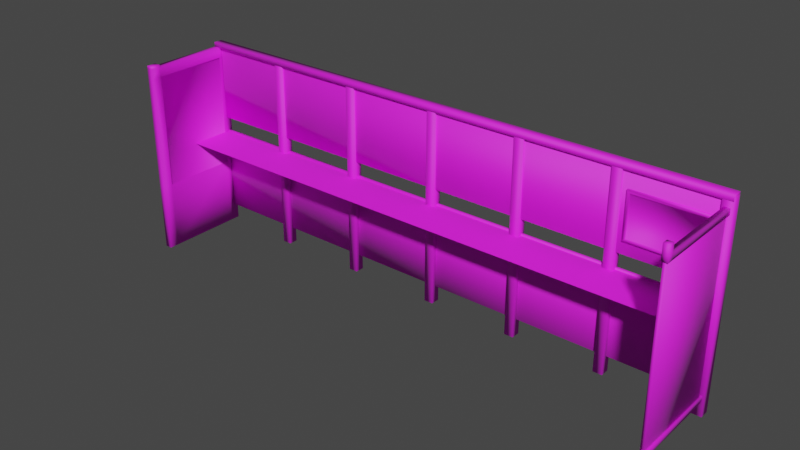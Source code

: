 # Source: BankDesk.blend  (saved by Blender 3.4.6; exported with 4.5.12 LTS)
import bpy
from mathutils import Matrix  # noqa: F401  (used for matrix-valued properties, if any)

bpy.ops.wm.read_factory_settings(use_empty=True)
scene = bpy.context.scene
scene.name = 'Scene'

# ---- collections
col_collection = bpy.data.collections.new('Collection'); scene.collection.children.link(col_collection)

# ---- images (referenced by path relative to the original .blend; pixels are not part of the script)
import os
ASSET_DIR = os.environ.get("B2B_ASSET_DIR", "")  # directory of the original .blend (textures are referenced by path, not embedded)
HERE = os.path.dirname(os.path.abspath(__file__))  # packed textures are extracted next to this script under _unpacked/

def load_image(name, relpath, width, height, colorspace="sRGB"):
    """Load a texture the original file referenced (path relative to the .blend, or extracted next to this script)."""
    p = next((c for c in (os.path.join(HERE, relpath), os.path.join(ASSET_DIR, relpath)) if relpath and os.path.exists(c)), "")
    if p:
        img = bpy.data.images.load(p, check_existing=True)
        img.name = name
    else:  # same state as the original file: an image datablock whose file is absent (Cycles renders it pink)
        img = bpy.data.images.new(name, width, height)
        img.source = "FILE"
        img.filepath = "//" + (relpath or name)
    img.colorspace_settings.name = colorspace
    return img
img_lowpolymegapolis_texture_02_png = load_image('LowPolyMegapolis_Texture_02.png', 'LowPolyMegapolis_Texture_02.png', 1024, 1024, 'sRGB')
img_base_color_texture = load_image('base_color_texture', 'Texture_01.png', 1024, 1024, 'sRGB')

# ---- materials (node trees are filled in below, after node groups)
mat_city_05 = bpy.data.materials.new('City_05')
mat_city_05.use_transparent_shadow = False
mat_city_05.diffuse_color = (1.0, 1.0, 1.0, 1.0)
mat_city_05.roughness = 0.75
mat_city_05.specular_intensity = 1.0
mat_city_06 = bpy.data.materials.new('City_06')
mat_city_06.use_transparent_shadow = False
mat_city_06.diffuse_color = (1.0, 1.0, 1.0, 1.0)
mat_city_06.roughness = 0.75
mat_city_06.specular_intensity = 1.0

# ---- material node trees
mat_city_05.use_nodes = True; mat_city_05.node_tree.nodes.clear()
_N = mat_city_05.node_tree.nodes; _L = mat_city_05.node_tree.links
n0 = _N.new('ShaderNodeBsdfPrincipled'); n0.name = 'Principled BSDF'; n0.location = (10, 300)
n0.distribution = 'GGX'
n0.subsurface_method = 'RANDOM_WALK_SKIN'
n0.inputs[2].default_value = 0.75
n0.inputs[3].default_value = 1.45
n0.inputs[13].default_value = 1.0
n0.inputs[27].default_value = (0.0, 0.0, 0.0, 1.0)
n0.inputs[28].default_value = 1.0
n1 = _N.new('ShaderNodeOutputMaterial'); n1.name = 'Material Output'; n1.location = (300, 300)
n2 = _N.new('ShaderNodeNormalMap'); n2.name = 'Normal Map'; n2.location = (-300, -300)
n2.label = 'Normal/Map'
n3 = _N.new('ShaderNodeTexImage'); n3.name = 'Image Texture'; n3.location = (-300, 600)
n3.image = img_lowpolymegapolis_texture_02_png
_L.new(n0.outputs[0], n1.inputs[0])
_L.new(n2.outputs[0], n0.inputs[5])
_L.new(n3.outputs[0], n0.inputs[0])
n1.is_active_output = True
mat_city_06.use_nodes = True; mat_city_06.node_tree.nodes.clear()
_N = mat_city_06.node_tree.nodes; _L = mat_city_06.node_tree.links
n0 = _N.new('ShaderNodeBsdfPrincipled'); n0.name = 'Principled BSDF'; n0.location = (10, 300)
n0.distribution = 'GGX'
n0.subsurface_method = 'RANDOM_WALK_SKIN'
n0.inputs[2].default_value = 0.75
n0.inputs[3].default_value = 1.45
n0.inputs[13].default_value = 1.0
n0.inputs[27].default_value = (0.0, 0.0, 0.0, 1.0)
n0.inputs[28].default_value = 1.0
n1 = _N.new('ShaderNodeOutputMaterial'); n1.name = 'Material Output'; n1.location = (300, 300)
n2 = _N.new('ShaderNodeNormalMap'); n2.name = 'Normal Map'; n2.location = (-300, -300)
n2.label = 'Normal/Map'
n3 = _N.new('ShaderNodeTexImage'); n3.name = 'Image Texture'; n3.location = (-300, 600)
n3.image = img_base_color_texture
_L.new(n0.outputs[0], n1.inputs[0])
_L.new(n2.outputs[0], n0.inputs[5])
_L.new(n3.outputs[0], n0.inputs[0])
n1.is_active_output = True

# ---- world
world_world = bpy.data.worlds.new('World'); scene.world = world_world
world_world.use_nodes = True; world_world.node_tree.nodes.clear()
_N = world_world.node_tree.nodes; _L = world_world.node_tree.links
n0 = _N.new('ShaderNodeOutputWorld'); n0.name = 'World Output'; n0.location = (300, 300)
n1 = _N.new('ShaderNodeBackground'); n1.name = 'Background'; n1.location = (10, 300)
n1.inputs[0].default_value = (0.05088, 0.05088, 0.05088, 1.0)
_L.new(n1.outputs[0], n0.inputs[0])
n0.is_active_output = True
world_world.color = (0.05088, 0.05088, 0.05088)
world_world.use_sun_shadow = False
world_world.sun_shadow_jitter_overblur = 0.0

# ---- meshes
me_mesh = bpy.data.meshes.new('Mesh')
me_mesh.from_pydata([(-4.533, -8.822e-09, 0.9711), (-4.533, 2.101, 0.9711), (-4.533, -8.822e-09, -0.05614), (-4.533, 2.101, -0.05614), (-4.456, -8.822e-09, 0.9711), (-4.456, 2.101, 0.9711), (-4.456, -8.822e-09, -0.05614), (-4.456, 2.101, -0.05614), (-4.52, 0.7419, 0.8666), (-4.52, 0.7419, 0.04844), (-4.47, 0.7419, 0.04844), (-4.47, 0.7419, 0.8666), (-4.533, 1.991, 0.9711), (-4.533, 0.7419, 0.9711), (-4.533, 0.7419, -0.05614), (-4.533, 1.991, -0.05614), (-4.456, 0.7419, -0.05614), (-4.456, 1.991, -0.05614), (-4.456, 0.7419, 0.9711), (-4.456, 1.991, 0.9711), (-4.52, 1.991, 0.8666), (-4.52, 1.991, 0.04844), (-4.47, 1.991, 0.04844), (-4.47, 1.991, 0.8666), (-4.456, 2.101, 0.04844), (-4.456, 2.101, 0.8666), (-4.456, -8.822e-09, 0.04844), (-4.456, -8.822e-09, 0.8666), (-4.533, 2.101, 0.8666), (-4.533, 2.101, 0.04844), (-4.533, -8.822e-09, 0.8666), (-4.533, -8.822e-09, 0.04844), (-4.456, 1.991, 0.8666), (-4.456, 1.991, 0.04844), (-4.456, 0.7419, 0.8666), (-4.456, 0.7419, 0.04844), (-4.533, 1.991, 0.04844), (-4.533, 1.991, 0.8666), (-4.533, 0.7419, 0.04844), (-4.533, 0.7419, 0.8666), (-4.456, 2.124, 0.9711), (-4.533, 2.124, 0.9711), (-4.533, 2.124, 0.8666), (-4.456, 2.124, 0.8666), (-1.55, 0.0, 0.04132), (-1.55, 2.128, 0.04132), (-1.55, 0.0, -0.05868), (-1.55, 2.128, -0.05868), (-1.45, 0.0, 0.04132), (-1.45, 2.128, 0.04132), (-1.45, 0.0, -0.05868), (-1.45, 2.128, -0.05868), (-0.55, 0.0, 0.04132), (-0.55, 2.128, 0.04132), (-0.55, 0.0, -0.05868), (-0.55, 2.128, -0.05868), (-0.45, 0.0, 0.04132), (-0.45, 2.128, 0.04132), (-0.45, 0.0, -0.05868), (-0.45, 2.128, -0.05868), (0.45, 0.0, 0.04132), (0.45, 2.128, 0.04132), (0.45, 0.0, -0.05868), (0.45, 2.128, -0.05868), (0.55, 0.0, 0.04132), (0.55, 2.128, 0.04132), (0.55, 0.0, -0.05868), (0.55, 2.128, -0.05868), (1.45, 0.0, 0.04132), (1.45, 2.128, 0.04132), (1.45, 0.0, -0.05868), (1.45, 2.128, -0.05868), (1.55, 0.0, 0.04132), (1.55, 2.128, 0.04132), (1.55, 0.0, -0.05868), (1.55, 2.128, -0.05868), (-4.449, 1.285, 0.015), (-4.449, 2.09, 0.015), (-4.449, 1.285, -0.015), (-4.449, 2.09, -0.015), (1.497, 1.285, 0.015), (1.497, 2.09, 0.015), (1.497, 1.285, -0.015), (1.497, 2.09, -0.015), (0.6411, 1.453, 0.03659), (0.6411, 1.886, 0.03659), (0.6093, 1.422, 3.505e-05), (0.6093, 1.918, 3.505e-05), (1.365, 1.453, 0.03659), (1.365, 1.886, 0.03659), (1.397, 1.422, 3.505e-05), (1.397, 1.918, 3.505e-05), (0.6093, 1.422, 0.03659), (0.6093, 1.918, 0.03659), (1.397, 1.918, 0.03659), (1.397, 1.422, 0.03659), (0.6411, 1.453, 0.02424), (0.6411, 1.886, 0.02424), (1.365, 1.886, 0.02424), (1.365, 1.453, 0.02424), (1.485, 0.2, 1.064), (1.485, 2.0, 1.064), (1.485, 0.2, 0.07319), (1.485, 2.0, 0.07319), (1.515, 0.2, 1.064), (1.515, 2.0, 1.064), (1.515, 0.2, 0.07319), (1.515, 2.0, 0.07319), (-4.531, 2.091, 0.04144), (-4.531, 2.151, 0.04144), (-4.531, 2.091, -0.05827), (-4.531, 2.151, -0.05827), (1.549, 2.091, 0.04144), (1.549, 2.151, 0.04144), (1.549, 2.091, -0.05827), (1.549, 2.151, -0.05827), (1.489, 1.102, 0.4686), (1.489, 1.102, -0.004671), (-4.486, 1.102, 0.4686), (-4.486, 1.102, -0.004671), (1.53, 1.97, 1.072), (1.53, 2.03, 1.072), (1.47, 1.97, 1.072), (1.47, 2.03, 1.072), (1.53, 1.97, -0.004639), (1.53, 2.03, -0.004639), (1.47, 1.97, -0.004639), (1.47, 2.03, -0.004639), (1.47, 1.97, 1.01), (1.47, 2.03, 1.01), (1.53, 1.97, 1.01), (1.53, 2.03, 1.01), (1.53, 2.126, 1.072), (1.47, 2.126, 1.072), (1.53, 2.126, 1.01), (1.47, 2.126, 1.01), (-3.596, 0.0, 0.04132), (-3.596, 2.128, 0.04132), (-3.596, 0.0, -0.05868), (-3.596, 2.128, -0.05868), (-3.496, 0.0, 0.04132), (-3.496, 2.128, 0.04132), (-3.496, 0.0, -0.05868), (-3.496, 2.128, -0.05868), (-2.488, 2.128, -0.05868), (-2.488, 0.0, -0.05868), (-2.488, 2.128, 0.04132), (-2.488, 0.0, 0.04132), (-2.588, 2.128, -0.05868), (-2.588, 0.0, -0.05868), (-2.588, 2.128, 0.04132), (-2.588, 0.0, 0.04132), (-4.486, 0.186, -0.005734), (-4.486, 1.119, -0.005734), (-4.486, 0.186, -0.03573), (-4.486, 1.119, -0.03573), (1.489, 0.186, -0.005734), (1.489, 1.119, -0.005734), (1.489, 0.186, -0.03573), (1.489, 1.119, -0.03573), (1.47, 0.2152, 1.072), (1.47, 0.1552, 1.072), (1.53, 0.2152, 1.072), (1.53, 0.1552, 1.072), (1.47, 0.2152, -0.004639), (1.47, 0.1552, -0.004639), (1.53, 0.2152, -0.004639), (1.53, 0.1552, -0.004639), (1.53, 0.2152, 1.01), (1.53, 0.1552, 1.01), (1.47, 0.2152, 1.01), (1.47, 0.1552, 1.01), (1.47, 1.255e-08, 1.072), (1.53, 1.255e-08, 1.072), (1.47, 1.255e-08, 1.01), (1.53, 1.255e-08, 1.01)], [], [(4, 18, 0), (0, 18, 13), (36, 29, 15), (15, 29, 3), (36, 15, 38), (38, 15, 14), (17, 33, 16), (16, 33, 35), (2, 6, 31), (31, 6, 26), (6, 16, 26), (26, 16, 35), (2, 14, 6), (6, 14, 16), (7, 3, 24), (24, 3, 29), (15, 3, 17), (17, 3, 7), (12, 1, 37), (37, 1, 28), (19, 12, 18), (18, 12, 13), (12, 37, 13), (13, 37, 39), (15, 17, 14), (14, 17, 16), (23, 11, 22), (22, 11, 10), (19, 5, 12), (12, 5, 1), (32, 19, 34), (34, 19, 18), (0, 13, 30), (30, 13, 39), (32, 25, 19), (19, 25, 5), (28, 1, 42), (42, 1, 41), (27, 34, 4), (4, 34, 18), (31, 38, 2), (2, 38, 14), (30, 27, 0), (0, 27, 4), (25, 32, 24), (24, 32, 33), (29, 36, 28), (28, 36, 37), (34, 35, 11), (11, 35, 10), (36, 38, 21), (21, 38, 9), (28, 25, 29), (29, 25, 24), (27, 30, 26), (26, 30, 31), (38, 31, 39), (39, 31, 30), (34, 27, 35), (35, 27, 26), (17, 7, 33), (33, 7, 24), (21, 9, 20), (20, 9, 8), (38, 39, 9), (9, 39, 8), (35, 33, 10), (10, 33, 22), (32, 34, 23), (23, 34, 11), (37, 36, 20), (20, 36, 21), (39, 37, 8), (8, 37, 20), (33, 32, 22), (22, 32, 23), (43, 42, 40), (40, 42, 41), (1, 5, 41), (41, 5, 40), (5, 25, 40), (40, 25, 43), (25, 28, 43), (43, 28, 42), (44, 45, 46), (46, 45, 47), (46, 47, 50), (50, 47, 51), (50, 51, 48), (48, 51, 49), (48, 49, 44), (44, 49, 45), (46, 50, 44), (44, 50, 48), (51, 47, 49), (49, 47, 45), (52, 53, 54), (54, 53, 55), (54, 55, 58), (58, 55, 59), (58, 59, 56), (56, 59, 57), (56, 57, 52), (52, 57, 53), (54, 58, 52), (52, 58, 56), (59, 55, 57), (57, 55, 53), (60, 61, 62), (62, 61, 63), (62, 63, 66), (66, 63, 67), (66, 67, 64), (64, 67, 65), (64, 65, 60), (60, 65, 61), (62, 66, 60), (60, 66, 64), (67, 63, 65), (65, 63, 61), (68, 69, 70), (70, 69, 71), (70, 71, 74), (74, 71, 75), (74, 75, 72), (72, 75, 73), (72, 73, 68), (68, 73, 69), (70, 74, 68), (68, 74, 72), (75, 71, 73), (73, 71, 69), (76, 77, 78), (78, 77, 79), (78, 79, 82), (82, 79, 83), (82, 83, 80), (80, 83, 81), (80, 81, 76), (76, 81, 77), (78, 82, 76), (76, 82, 80), (83, 79, 81), (81, 79, 77), (92, 93, 86), (86, 93, 87), (86, 87, 90), (90, 87, 91), (90, 91, 95), (95, 91, 94), (88, 89, 99), (99, 89, 98), (86, 90, 92), (92, 90, 95), (91, 87, 94), (94, 87, 93), (84, 85, 92), (92, 85, 93), (89, 88, 94), (94, 88, 95), (88, 84, 95), (95, 84, 92), (85, 89, 93), (93, 89, 94), (99, 98, 96), (96, 98, 97), (84, 88, 96), (96, 88, 99), (85, 84, 97), (97, 84, 96), (89, 85, 98), (98, 85, 97), (100, 101, 102), (102, 101, 103), (102, 103, 106), (106, 103, 107), (106, 107, 104), (104, 107, 105), (104, 105, 100), (100, 105, 101), (102, 106, 100), (100, 106, 104), (107, 103, 105), (105, 103, 101), (108, 109, 110), (110, 109, 111), (110, 111, 114), (114, 111, 115), (114, 115, 112), (112, 115, 113), (112, 113, 108), (108, 113, 109), (110, 114, 108), (108, 114, 112), (115, 111, 113), (113, 111, 109), (117, 119, 116), (119, 118, 116), (120, 121, 122), (122, 121, 123), (128, 129, 126), (126, 129, 127), (126, 127, 124), (124, 127, 125), (130, 131, 120), (120, 131, 121), (128, 126, 130), (130, 126, 124), (131, 129, 134), (134, 129, 135), (127, 129, 125), (125, 129, 131), (122, 128, 120), (120, 128, 130), (124, 125, 130), (130, 125, 131), (122, 123, 128), (128, 123, 129), (135, 133, 134), (134, 133, 132), (123, 121, 133), (133, 121, 132), (121, 131, 132), (132, 131, 134), (129, 123, 135), (135, 123, 133), (136, 137, 138), (140, 141, 136), (142, 143, 140), (136, 141, 137), (138, 137, 139), (138, 139, 142), (140, 143, 141), (136, 142, 140), (138, 142, 136), (141, 139, 137), (142, 139, 143), (143, 139, 141), (149, 145, 151), (144, 148, 146), (151, 145, 147), (147, 144, 146), (146, 148, 150), (151, 146, 150), (145, 148, 144), (149, 148, 145), (151, 150, 149), (145, 144, 147), (147, 146, 151), (149, 150, 148), (152, 153, 154), (154, 153, 155), (154, 155, 158), (158, 155, 159), (158, 159, 156), (156, 159, 157), (156, 157, 152), (152, 157, 153), (154, 158, 152), (152, 158, 156), (159, 155, 157), (157, 155, 153), (160, 161, 162), (162, 161, 163), (168, 169, 166), (166, 169, 167), (166, 167, 164), (164, 167, 165), (170, 171, 160), (160, 171, 161), (168, 166, 170), (170, 166, 164), (171, 169, 174), (174, 169, 175), (167, 169, 165), (165, 169, 171), (162, 168, 160), (160, 168, 170), (164, 165, 170), (170, 165, 171), (162, 163, 168), (168, 163, 169), (175, 173, 174), (174, 173, 172), (163, 161, 173), (173, 161, 172), (161, 171, 172), (172, 171, 174), (169, 163, 175), (175, 163, 173)])
me_mesh.polygons.foreach_set('use_smooth', [True] * 290)
me_mesh.polygons.foreach_set('material_index', [0, 0, 0, 0, 0, 0, 0, 0, 0, 0, 0, 0, 0, 0, 0, 0, 0, 0, 0, 0, 0, 0, 0, 0, 0, 0, 0, 0, 0, 0, 0, 0, 0, 0, 0, 0, 0, 0, 0, 0, 0, 0, 0, 0, 0, 0, 0, 0, 0, 0, 0, 0, 0, 0, 0, 0, 0, 0, 0, 0, 0, 0, 0, 0, 0, 0, 0, 0, 0, 0, 0, 0, 0, 0, 0, 0, 0, 0, 0, 0, 0, 0, 0, 0, 0, 0, 0, 0, 0, 0, 0, 0, 0, 0, 0, 0, 0, 0, 0, 0, 0, 0, 0, 0, 0, 0, 0, 0, 0, 0, 0, 0, 0, 0, 0, 0, 0, 0, 0, 0, 0, 0, 0, 0, 0, 0, 0, 0, 0, 0, 0, 0, 1, 1, 1, 1, 1, 1, 1, 1, 1, 1, 1, 1, 0, 0, 0, 0, 0, 0, 0, 0, 0, 0, 0, 0, 0, 0, 0, 0, 0, 0, 0, 0, 0, 0, 0, 0, 0, 0, 0, 0, 1, 1, 1, 1, 1, 1, 1, 1, 1, 1, 1, 1, 0, 0, 0, 0, 0, 0, 0, 0, 0, 0, 0, 0, 0, 0, 0, 0, 0, 0, 0, 0, 0, 0, 0, 0, 0, 0, 0, 0, 0, 0, 0, 0, 0, 0, 0, 0, 0, 0, 0, 0, 0, 0, 0, 0, 0, 0, 0, 0, 0, 0, 0, 0, 0, 0, 0, 0, 0, 0, 0, 0, 0, 0, 0, 0, 0, 0, 0, 0, 0, 0, 0, 0, 0, 0, 0, 0, 0, 0, 0, 0, 0, 0, 0, 0, 0, 0, 0, 0, 0, 0, 0, 0, 0, 0, 0, 0, 0, 0, 0, 0, 0, 0, 0, 0, 0, 0])
_uv = me_mesh.uv_layers.new(name='UVMap')
_uv.uv.foreach_set('vector', [0.4525, 0.02607, 0.4525, 0.02713, 0.4518, 0.02607, 0.4518, 0.02607, 0.4525, 0.02713, 0.4518, 0.02713, 0.4518, 0.04515, 0.4518, 0.04621, 0.4518, 0.04515, 0.4518, 0.04515, 0.4518, 0.04621, 0.4518, 0.04621, 0.4518, 0.04515, 0.4518, 0.04515, 0.4518, 0.02713, 0.4518, 0.02713, 0.4518, 0.04515, 0.4518, 0.02713, 0.4525, 0.04515, 0.4525, 0.04515, 0.4525, 0.02713, 0.4525, 0.02713, 0.4525, 0.04515, 0.4525, 0.02713, 0.4518, 0.02607, 0.4525, 0.02607, 0.4518, 0.02607, 0.4518, 0.02607, 0.4525, 0.02607, 0.4525, 0.02607, 0.4525, 0.02607, 0.4525, 0.02713, 0.4525, 0.02607, 0.4525, 0.02607, 0.4525, 0.02713, 0.4525, 0.02713, 0.4518, 0.02607, 0.4518, 0.02713, 0.4525, 0.02607, 0.4525, 0.02607, 0.4518, 0.02713, 0.4525, 0.02713, 0.4525, 0.04621, 0.4518, 0.04621, 0.4525, 0.04621, 0.4525, 0.04621, 0.4518, 0.04621, 0.4518, 0.04621, 0.4518, 0.04515, 0.4518, 0.04621, 0.4525, 0.04515, 0.4525, 0.04515, 0.4518, 0.04621, 0.4525, 0.04621, 0.4518, 0.04515, 0.4518, 0.04621, 0.4518, 0.04515, 0.4518, 0.04515, 0.4518, 0.04621, 0.4518, 0.04621, 0.4525, 0.04515, 0.4518, 0.04515, 0.4525, 0.02713, 0.4525, 0.02713, 0.4518, 0.04515, 0.4518, 0.02713, 0.4518, 0.04515, 0.4518, 0.04515, 0.4518, 0.02713, 0.4518, 0.02713, 0.4518, 0.04515, 0.4518, 0.02713, 0.4518, 0.04515, 0.4525, 0.04515, 0.4518, 0.02713, 0.4518, 0.02713, 0.4525, 0.04515, 0.4525, 0.02713, 0.8523, 0.2498, 0.8523, 0.2318, 0.8523, 0.2498, 0.8523, 0.2498, 0.8523, 0.2318, 0.8523, 0.2318, 0.4525, 0.04515, 0.4525, 0.04621, 0.4518, 0.04515, 0.4518, 0.04515, 0.4525, 0.04621, 0.4518, 0.04621, 0.4525, 0.04515, 0.4525, 0.04515, 0.4525, 0.02713, 0.4525, 0.02713, 0.4525, 0.04515, 0.4525, 0.02713, 0.4518, 0.02607, 0.4518, 0.02713, 0.4518, 0.02607, 0.4518, 0.02607, 0.4518, 0.02713, 0.4518, 0.02713, 0.4525, 0.04515, 0.4525, 0.04621, 0.4525, 0.04515, 0.4525, 0.04515, 0.4525, 0.04621, 0.4525, 0.04621, 0.4518, 0.04621, 0.4518, 0.04621, 0.4518, 0.04643, 0.4518, 0.04643, 0.4518, 0.04621, 0.4518, 0.04643, 0.4525, 0.02607, 0.4525, 0.02713, 0.4525, 0.02607, 0.4525, 0.02607, 0.4525, 0.02713, 0.4525, 0.02713, 0.4518, 0.02607, 0.4518, 0.02713, 0.4518, 0.02607, 0.4518, 0.02607, 0.4518, 0.02713, 0.4518, 0.02713, 0.4518, 0.02607, 0.4525, 0.02607, 0.4518, 0.02607, 0.4518, 0.02607, 0.4525, 0.02607, 0.4525, 0.02607, 0.4525, 0.04621, 0.4525, 0.04515, 0.4525, 0.04621, 0.4525, 0.04621, 0.4525, 0.04515, 0.4525, 0.04515, 0.4518, 0.04621, 0.4518, 0.04515, 0.4518, 0.04621, 0.4518, 0.04621, 0.4518, 0.04515, 0.4518, 0.04515, 0.4525, 0.02713, 0.4525, 0.02713, 0.4524, 0.02713, 0.4524, 0.02713, 0.4525, 0.02713, 0.4524, 0.02713, 0.4518, 0.04515, 0.4518, 0.02713, 0.4519, 0.04515, 0.4519, 0.04515, 0.4518, 0.02713, 0.4519, 0.02713, 0.4518, 0.04621, 0.4525, 0.04621, 0.4518, 0.04621, 0.4518, 0.04621, 0.4525, 0.04621, 0.4525, 0.04621, 0.4525, 0.02607, 0.4518, 0.02607, 0.4525, 0.02607, 0.4525, 0.02607, 0.4518, 0.02607, 0.4518, 0.02607, 0.4518, 0.02713, 0.4518, 0.02607, 0.4518, 0.02713, 0.4518, 0.02713, 0.4518, 0.02607, 0.4518, 0.02607, 0.4525, 0.02713, 0.4525, 0.02607, 0.4525, 0.02713, 0.4525, 0.02713, 0.4525, 0.02607, 0.4525, 0.02607, 0.4525, 0.04515, 0.4525, 0.04621, 0.4525, 0.04515, 0.4525, 0.04515, 0.4525, 0.04621, 0.4525, 0.04621, 0.8518, 0.2498, 0.8518, 0.2318, 0.8518, 0.2498, 0.8518, 0.2498, 0.8518, 0.2318, 0.8518, 0.2318, 0.4518, 0.02713, 0.4518, 0.02713, 0.4519, 0.02713, 0.4519, 0.02713, 0.4518, 0.02713, 0.4519, 0.02713, 0.4525, 0.02713, 0.4525, 0.04515, 0.4524, 0.02713, 0.4524, 0.02713, 0.4525, 0.04515, 0.4524, 0.04515, 0.4525, 0.04515, 0.4525, 0.02713, 0.4524, 0.04515, 0.4524, 0.04515, 0.4525, 0.02713, 0.4524, 0.02713, 0.4518, 0.04515, 0.4518, 0.04515, 0.4519, 0.04515, 0.4519, 0.04515, 0.4518, 0.04515, 0.4519, 0.04515, 0.4518, 0.02713, 0.4518, 0.04515, 0.4519, 0.02713, 0.4519, 0.02713, 0.4518, 0.04515, 0.4519, 0.04515, 0.4525, 0.04515, 0.4525, 0.04515, 0.4524, 0.04515, 0.4524, 0.04515, 0.4525, 0.04515, 0.4524, 0.04515, 0.4525, 0.04643, 0.4518, 0.04643, 0.4525, 0.04643, 0.4525, 0.04643, 0.4518, 0.04643, 0.4518, 0.04643, 0.4518, 0.04621, 0.4525, 0.04621, 0.4518, 0.04643, 0.4518, 0.04643, 0.4525, 0.04621, 0.4525, 0.04643, 0.4525, 0.04621, 0.4525, 0.04621, 0.4525, 0.04643, 0.4525, 0.04643, 0.4525, 0.04621, 0.4525, 0.04643, 0.4525, 0.04621, 0.4518, 0.04621, 0.4525, 0.04643, 0.4525, 0.04643, 0.4518, 0.04621, 0.4518, 0.04643, 0.4517, 0.02607, 0.4517, 0.04647, 0.4517, 0.02607, 0.4517, 0.02607, 0.4517, 0.04647, 0.4517, 0.04647, 0.4517, 0.02607, 0.4517, 0.04647, 0.4526, 0.02607, 0.4526, 0.02607, 0.4517, 0.04647, 0.4526, 0.04647, 0.4526, 0.02607, 0.4526, 0.04647, 0.4526, 0.02607, 0.4526, 0.02607, 0.4526, 0.04647, 0.4526, 0.04647, 0.4526, 0.02607, 0.4526, 0.04647, 0.4517, 0.02607, 0.4517, 0.02607, 0.4526, 0.04647, 0.4517, 0.04647, 0.4517, 0.02607, 0.4526, 0.02607, 0.4517, 0.02607, 0.4517, 0.02607, 0.4526, 0.02607, 0.4526, 0.02607, 0.4526, 0.04647, 0.4517, 0.04647, 0.4526, 0.04647, 0.4526, 0.04647, 0.4517, 0.04647, 0.4517, 0.04647, 0.4612, 0.02607, 0.4612, 0.04647, 0.4612, 0.02607, 0.4612, 0.02607, 0.4612, 0.04647, 0.4612, 0.04647, 0.4612, 0.02607, 0.4612, 0.04647, 0.4622, 0.02607, 0.4622, 0.02607, 0.4612, 0.04647, 0.4622, 0.04647, 0.4622, 0.02607, 0.4622, 0.04647, 0.4622, 0.02607, 0.4622, 0.02607, 0.4622, 0.04647, 0.4622, 0.04647, 0.4622, 0.02607, 0.4622, 0.04647, 0.4612, 0.02607, 0.4612, 0.02607, 0.4622, 0.04647, 0.4612, 0.04647, 0.4612, 0.02607, 0.4622, 0.02607, 0.4612, 0.02607, 0.4612, 0.02607, 0.4622, 0.02607, 0.4622, 0.02607, 0.4622, 0.04647, 0.4612, 0.04647, 0.4622, 0.04647, 0.4622, 0.04647, 0.4612, 0.04647, 0.4612, 0.04647, 0.4708, 0.02607, 0.4708, 0.04647, 0.4708, 0.02607, 0.4708, 0.02607, 0.4708, 0.04647, 0.4708, 0.04647, 0.4708, 0.02607, 0.4708, 0.04647, 0.4718, 0.02607, 0.4718, 0.02607, 0.4708, 0.04647, 0.4718, 0.04647, 0.4718, 0.02607, 0.4718, 0.04647, 0.4718, 0.02607, 0.4718, 0.02607, 0.4718, 0.04647, 0.4718, 0.04647, 0.4718, 0.02607, 0.4718, 0.04647, 0.4708, 0.02607, 0.4708, 0.02607, 0.4718, 0.04647, 0.4708, 0.04647, 0.4708, 0.02607, 0.4718, 0.02607, 0.4708, 0.02607, 0.4708, 0.02607, 0.4718, 0.02607, 0.4718, 0.02607, 0.4718, 0.04647, 0.4708, 0.04647, 0.4718, 0.04647, 0.4718, 0.04647, 0.4708, 0.04647, 0.4708, 0.04647, 0.4804, 0.02607, 0.4804, 0.04647, 0.4804, 0.02607, 0.4804, 0.02607, 0.4804, 0.04647, 0.4804, 0.04647, 0.4804, 0.02607, 0.4804, 0.04647, 0.4814, 0.02607, 0.4814, 0.02607, 0.4804, 0.04647, 0.4814, 0.04647, 0.4814, 0.02607, 0.4814, 0.04647, 0.4814, 0.02607, 0.4814, 0.02607, 0.4814, 0.04647, 0.4814, 0.04647, 0.4814, 0.02607, 0.4814, 0.04647, 0.4804, 0.02607, 0.4804, 0.02607, 0.4814, 0.04647, 0.4804, 0.04647, 0.4804, 0.02607, 0.4814, 0.02607, 0.4804, 0.02607, 0.4804, 0.02607, 0.4814, 0.02607, 0.4814, 0.02607, 0.4814, 0.04647, 0.4804, 0.04647, 0.4814, 0.04647, 0.4814, 0.04647, 0.4804, 0.04647, 0.4804, 0.04647, 0.8275, 0.3411, 0.8275, 0.3584, 0.8275, 0.3411, 0.8275, 0.3411, 0.8275, 0.3584, 0.8275, 0.3584, 0.8275, 0.3411, 0.8275, 0.3584, 0.8558, 0.3411, 0.8558, 0.3411, 0.8275, 0.3584, 0.8558, 0.3584, 0.8558, 0.3411, 0.8558, 0.3584, 0.8558, 0.3411, 0.8558, 0.3411, 0.8558, 0.3584, 0.8558, 0.3584, 0.8558, 0.3411, 0.8558, 0.3584, 0.8275, 0.3411, 0.8275, 0.3411, 0.8558, 0.3584, 0.8275, 0.3584, 0.8275, 0.3411, 0.8558, 0.3411, 0.8275, 0.3411, 0.8275, 0.3411, 0.8558, 0.3411, 0.8558, 0.3411, 0.8558, 0.3584, 0.8275, 0.3584, 0.8558, 0.3584, 0.8558, 0.3584, 0.8275, 0.3584, 0.8275, 0.3584, 0.4724, 0.03712, 0.4724, 0.04188, 0.4724, 0.03712, 0.4724, 0.03712, 0.4724, 0.04188, 0.4724, 0.04188, 0.4724, 0.03712, 0.4724, 0.04188, 0.4799, 0.03712, 0.4799, 0.03712, 0.4724, 0.04188, 0.4799, 0.04188, 0.4799, 0.03712, 0.4799, 0.04188, 0.4799, 0.03712, 0.4799, 0.03712, 0.4799, 0.04188, 0.4799, 0.04188, 0.4796, 0.03743, 0.4796, 0.04157, 0.4796, 0.03743, 0.4796, 0.03743, 0.4796, 0.04157, 0.4796, 0.04157, 0.4724, 0.03712, 0.4799, 0.03712, 0.4724, 0.03712, 0.4724, 0.03712, 0.4799, 0.03712, 0.4799, 0.03712, 0.4799, 0.04188, 0.4724, 0.04188, 0.4799, 0.04188, 0.4799, 0.04188, 0.4724, 0.04188, 0.4724, 0.04188, 0.4727, 0.03743, 0.4727, 0.04157, 0.4724, 0.03712, 0.4724, 0.03712, 0.4727, 0.04157, 0.4724, 0.04188, 0.4796, 0.04157, 0.4796, 0.03743, 0.4799, 0.04188, 0.4799, 0.04188, 0.4796, 0.03743, 0.4799, 0.03712, 0.4796, 0.03743, 0.4727, 0.03743, 0.4799, 0.03712, 0.4799, 0.03712, 0.4727, 0.03743, 0.4724, 0.03712, 0.4727, 0.04157, 0.4796, 0.04157, 0.4724, 0.04188, 0.4724, 0.04188, 0.4796, 0.04157, 0.4799, 0.04188, 0.8625, 0.2266, 0.8625, 0.2307, 0.8556, 0.2266, 0.8556, 0.2266, 0.8625, 0.2307, 0.8556, 0.2307, 0.4727, 0.03743, 0.4796, 0.03743, 0.4727, 0.03743, 0.4727, 0.03743, 0.4796, 0.03743, 0.4796, 0.03743, 0.4727, 0.04157, 0.4727, 0.03743, 0.4727, 0.04157, 0.4727, 0.04157, 0.4727, 0.03743, 0.4727, 0.03743, 0.4796, 0.04157, 0.4727, 0.04157, 0.4796, 0.04157, 0.4796, 0.04157, 0.4727, 0.04157, 0.4727, 0.04157, 0.8559, 0.3411, 0.8559, 0.3584, 0.8559, 0.3411, 0.8559, 0.3411, 0.8559, 0.3584, 0.8559, 0.3584, 0.8559, 0.3411, 0.8559, 0.3584, 0.8562, 0.3411, 0.8562, 0.3411, 0.8559, 0.3584, 0.8562, 0.3584, 0.8562, 0.3411, 0.8562, 0.3584, 0.8562, 0.3411, 0.8562, 0.3411, 0.8562, 0.3584, 0.8562, 0.3584, 0.8562, 0.3411, 0.8562, 0.3584, 0.8559, 0.3411, 0.8559, 0.3411, 0.8562, 0.3584, 0.8559, 0.3584, 0.8559, 0.3411, 0.8562, 0.3411, 0.8559, 0.3411, 0.8559, 0.3411, 0.8562, 0.3411, 0.8562, 0.3411, 0.8562, 0.3584, 0.8559, 0.3584, 0.8562, 0.3584, 0.8562, 0.3584, 0.8559, 0.3584, 0.8559, 0.3584, 0.4523, 0.04495, 0.4523, 0.04553, 0.4523, 0.04495, 0.4523, 0.04495, 0.4523, 0.04553, 0.4523, 0.04553, 0.4523, 0.04495, 0.4523, 0.04553, 0.4807, 0.04495, 0.4807, 0.04495, 0.4523, 0.04553, 0.4807, 0.04553, 0.4807, 0.04495, 0.4807, 0.04553, 0.4807, 0.04495, 0.4807, 0.04495, 0.4807, 0.04553, 0.4807, 0.04553, 0.4807, 0.04495, 0.4807, 0.04553, 0.4523, 0.04495, 0.4523, 0.04495, 0.4807, 0.04553, 0.4523, 0.04553, 0.4523, 0.04495, 0.4807, 0.04495, 0.4523, 0.04495, 0.4523, 0.04495, 0.4807, 0.04495, 0.4807, 0.04495, 0.4807, 0.04553, 0.4523, 0.04553, 0.4807, 0.04553, 0.4807, 0.04553, 0.4523, 0.04553, 0.4523, 0.04553, 0.3995, 0.5925, 0.2018, 0.5936, 0.3987, 0.7936, 0.2018, 0.5936, 0.2014, 0.7932, 0.3987, 0.7936, 0.4812, 0.04495, 0.4812, 0.04553, 0.4806, 0.04495, 0.4806, 0.04495, 0.4812, 0.04553, 0.4806, 0.04553, 0.4806, 0.04495, 0.4806, 0.04553, 0.4806, 0.04495, 0.4806, 0.04495, 0.4806, 0.04553, 0.4806, 0.04553, 0.4806, 0.04495, 0.4806, 0.04553, 0.4812, 0.04495, 0.4812, 0.04495, 0.4806, 0.04553, 0.4812, 0.04553, 0.4812, 0.04495, 0.4812, 0.04553, 0.4812, 0.04495, 0.4812, 0.04495, 0.4812, 0.04553, 0.4812, 0.04553, 0.4806, 0.04495, 0.4806, 0.04495, 0.4812, 0.04495, 0.4812, 0.04495, 0.4806, 0.04495, 0.4812, 0.04495, 0.4812, 0.04553, 0.4806, 0.04553, 0.4812, 0.04644, 0.4812, 0.04644, 0.4806, 0.04553, 0.4806, 0.04644, 0.4806, 0.04553, 0.4806, 0.04553, 0.4812, 0.04553, 0.4812, 0.04553, 0.4806, 0.04553, 0.4812, 0.04553, 0.4806, 0.04495, 0.4806, 0.04495, 0.4812, 0.04495, 0.4812, 0.04495, 0.4806, 0.04495, 0.4812, 0.04495, 0.4812, 0.04495, 0.4812, 0.04553, 0.4812, 0.04495, 0.4812, 0.04495, 0.4812, 0.04553, 0.4812, 0.04553, 0.4806, 0.04495, 0.4806, 0.04553, 0.4806, 0.04495, 0.4806, 0.04495, 0.4806, 0.04553, 0.4806, 0.04553, 0.4806, 0.04644, 0.4806, 0.04644, 0.4812, 0.04644, 0.4812, 0.04644, 0.4806, 0.04644, 0.4812, 0.04644, 0.4806, 0.04553, 0.4812, 0.04553, 0.4806, 0.04644, 0.4806, 0.04644, 0.4812, 0.04553, 0.4812, 0.04644, 0.4812, 0.04553, 0.4812, 0.04553, 0.4812, 0.04644, 0.4812, 0.04644, 0.4812, 0.04553, 0.4812, 0.04644, 0.4806, 0.04553, 0.4806, 0.04553, 0.4806, 0.04644, 0.4806, 0.04644, 0.4806, 0.04553, 0.4806, 0.04644, 0.4517, 0.02607, 0.4517, 0.04647, 0.4517, 0.02607, 0.4526, 0.02607, 0.4526, 0.04647, 0.4517, 0.02607, 0.4526, 0.02607, 0.4526, 0.04647, 0.4526, 0.02607, 0.4517, 0.02607, 0.4526, 0.04647, 0.4517, 0.04647, 0.4517, 0.02607, 0.4517, 0.04647, 0.4517, 0.04647, 0.4517, 0.02607, 0.4517, 0.04647, 0.4526, 0.02607, 0.4526, 0.02607, 0.4526, 0.04647, 0.4526, 0.04647, 0.4517, 0.02607, 0.4526, 0.02607, 0.4526, 0.02607, 0.4517, 0.02607, 0.4526, 0.02607, 0.4517, 0.02607, 0.4526, 0.04647, 0.4517, 0.04647, 0.4517, 0.04647, 0.4526, 0.02607, 0.4517, 0.04647, 0.4526, 0.04647, 0.4526, 0.04647, 0.4517, 0.04647, 0.4526, 0.04647, 0.4517, 0.02607, 0.4526, 0.02607, 0.4517, 0.02607, 0.4526, 0.04647, 0.4517, 0.04647, 0.4526, 0.04647, 0.4517, 0.02607, 0.4526, 0.02607, 0.4526, 0.02607, 0.4526, 0.02607, 0.4526, 0.04647, 0.4526, 0.04647, 0.4526, 0.04647, 0.4517, 0.04647, 0.4517, 0.04647, 0.4517, 0.02607, 0.4526, 0.04647, 0.4517, 0.04647, 0.4526, 0.02607, 0.4517, 0.04647, 0.4526, 0.04647, 0.4517, 0.02607, 0.4517, 0.04647, 0.4526, 0.02607, 0.4517, 0.02607, 0.4517, 0.04647, 0.4517, 0.02607, 0.4526, 0.02607, 0.4526, 0.04647, 0.4526, 0.02607, 0.4526, 0.02607, 0.4526, 0.04647, 0.4517, 0.02607, 0.4517, 0.02607, 0.4517, 0.04647, 0.4517, 0.04647, 0.2684, 0.0464, 0.2684, 0.0464, 0.2684, 0.04669, 0.2684, 0.04669, 0.2684, 0.0464, 0.2684, 0.04669, 0.601, 0.7955, 0.6009, 0.5917, 0.7991, 0.796, 0.7991, 0.796, 0.6009, 0.5917, 0.7993, 0.5926, 0.2987, 0.04669, 0.2987, 0.04669, 0.2987, 0.0464, 0.2987, 0.0464, 0.2987, 0.04669, 0.2987, 0.0464, 0.2987, 0.0464, 0.2987, 0.0464, 0.2684, 0.0464, 0.2684, 0.0464, 0.2987, 0.0464, 0.2684, 0.0464, 0.2684, 0.04669, 0.2987, 0.04669, 0.2684, 0.0464, 0.2684, 0.0464, 0.2987, 0.04669, 0.2987, 0.0464, 0.2987, 0.04669, 0.2684, 0.04669, 0.2987, 0.0464, 0.2987, 0.0464, 0.2684, 0.04669, 0.2684, 0.0464, 0.4806, 0.02813, 0.4806, 0.02756, 0.4812, 0.02813, 0.4812, 0.02813, 0.4806, 0.02756, 0.4812, 0.02756, 0.4812, 0.02813, 0.4812, 0.02756, 0.4812, 0.02813, 0.4812, 0.02813, 0.4812, 0.02756, 0.4812, 0.02756, 0.4812, 0.02813, 0.4812, 0.02756, 0.4806, 0.02813, 0.4806, 0.02813, 0.4812, 0.02756, 0.4806, 0.02756, 0.4806, 0.02813, 0.4806, 0.02756, 0.4806, 0.02813, 0.4806, 0.02813, 0.4806, 0.02756, 0.4806, 0.02756, 0.4812, 0.02813, 0.4812, 0.02813, 0.4806, 0.02813, 0.4806, 0.02813, 0.4812, 0.02813, 0.4806, 0.02813, 0.4806, 0.02756, 0.4812, 0.02756, 0.4806, 0.02607, 0.4806, 0.02607, 0.4812, 0.02756, 0.4812, 0.02607, 0.4812, 0.02756, 0.4812, 0.02756, 0.4806, 0.02756, 0.4806, 0.02756, 0.4812, 0.02756, 0.4806, 0.02756, 0.4812, 0.02813, 0.4812, 0.02813, 0.4806, 0.02813, 0.4806, 0.02813, 0.4812, 0.02813, 0.4806, 0.02813, 0.4806, 0.02813, 0.4806, 0.02756, 0.4806, 0.02813, 0.4806, 0.02813, 0.4806, 0.02756, 0.4806, 0.02756, 0.4812, 0.02813, 0.4812, 0.02756, 0.4812, 0.02813, 0.4812, 0.02813, 0.4812, 0.02756, 0.4812, 0.02756, 0.4812, 0.02607, 0.4812, 0.02607, 0.4806, 0.02607, 0.4806, 0.02607, 0.4812, 0.02607, 0.4806, 0.02607, 0.4812, 0.02756, 0.4806, 0.02756, 0.4812, 0.02607, 0.4812, 0.02607, 0.4806, 0.02756, 0.4806, 0.02607, 0.4806, 0.02756, 0.4806, 0.02756, 0.4806, 0.02607, 0.4806, 0.02607, 0.4806, 0.02756, 0.4806, 0.02607, 0.4812, 0.02756, 0.4812, 0.02756, 0.4812, 0.02607, 0.4812, 0.02607, 0.4812, 0.02756, 0.4812, 0.02607])
_uv.active_render = True
_uv = me_mesh.uv_layers.new(name='Lightmap')
_uv.uv.foreach_set('vector', [0.2566, 0.2539, 0.2566, 0.3031, 0.2516, 0.2539, 0.2516, 0.2539, 0.2566, 0.3031, 0.2516, 0.3031, 0.1595, 0.3858, 0.1595, 0.3932, 0.1526, 0.3858, 0.1526, 0.3858, 0.1595, 0.3932, 0.1526, 0.3932, 0.1595, 0.3858, 0.1526, 0.3858, 0.1595, 0.3031, 0.1595, 0.3031, 0.1526, 0.3858, 0.1526, 0.3031, 0.1217, 0.3858, 0.1148, 0.3858, 0.1217, 0.3031, 0.1217, 0.3031, 0.1148, 0.3858, 0.1148, 0.3031, 0.2953, 0.6927, 0.3003, 0.6927, 0.2953, 0.6996, 0.2953, 0.6996, 0.3003, 0.6927, 0.3003, 0.6996, 0.1217, 0.2539, 0.1217, 0.3031, 0.1148, 0.2539, 0.1148, 0.2539, 0.1217, 0.3031, 0.1148, 0.3031, 0.01765, 0.3932, 0.01765, 0.344, 0.02272, 0.3932, 0.02272, 0.3932, 0.01765, 0.344, 0.02272, 0.344, 0.4753, 0.7768, 0.4702, 0.7768, 0.4753, 0.7699, 0.4753, 0.7699, 0.4702, 0.7768, 0.4702, 0.7699, 0.01765, 0.2612, 0.01765, 0.2539, 0.02272, 0.2612, 0.02272, 0.2612, 0.01765, 0.2539, 0.02272, 0.2539, 0.2207, 0.3858, 0.2207, 0.3932, 0.2137, 0.3858, 0.2137, 0.3858, 0.2207, 0.3932, 0.2137, 0.3932, 0.2566, 0.3858, 0.2516, 0.3858, 0.2566, 0.3031, 0.2566, 0.3031, 0.2516, 0.3858, 0.2516, 0.3031, 0.2207, 0.3858, 0.2137, 0.3858, 0.2207, 0.3031, 0.2207, 0.3031, 0.2137, 0.3858, 0.2137, 0.3031, 0.01765, 0.2612, 0.02272, 0.2612, 0.01765, 0.344, 0.01765, 0.344, 0.02272, 0.2612, 0.02272, 0.344, 0.272, 0.6637, 0.272, 0.5809, 0.3262, 0.6637, 0.3262, 0.6637, 0.272, 0.5809, 0.3262, 0.5809, 0.2566, 0.3858, 0.2566, 0.3932, 0.2516, 0.3858, 0.2516, 0.3858, 0.2566, 0.3932, 0.2516, 0.3932, 0.06055, 0.3858, 0.05362, 0.3858, 0.06055, 0.3031, 0.06055, 0.3031, 0.05362, 0.3858, 0.05362, 0.3031, 0.2207, 0.2539, 0.2207, 0.3031, 0.2137, 0.2539, 0.2137, 0.2539, 0.2207, 0.3031, 0.2137, 0.3031, 0.06055, 0.3858, 0.06055, 0.3932, 0.05362, 0.3858, 0.05362, 0.3858, 0.06055, 0.3932, 0.05362, 0.3932, 0.2137, 0.3932, 0.2207, 0.3932, 0.2137, 0.3947, 0.2137, 0.3947, 0.2207, 0.3932, 0.2207, 0.3947, 0.06055, 0.2539, 0.06055, 0.3031, 0.05362, 0.2539, 0.05362, 0.2539, 0.06055, 0.3031, 0.05362, 0.3031, 0.1595, 0.2539, 0.1595, 0.3031, 0.1526, 0.2539, 0.1526, 0.2539, 0.1595, 0.3031, 0.1526, 0.3031, 0.2953, 0.7538, 0.3003, 0.7538, 0.2953, 0.7607, 0.2953, 0.7607, 0.3003, 0.7538, 0.3003, 0.7607, 0.06055, 0.3932, 0.06055, 0.3858, 0.1148, 0.3932, 0.1148, 0.3932, 0.06055, 0.3858, 0.1148, 0.3858, 0.1595, 0.3932, 0.1595, 0.3858, 0.2137, 0.3932, 0.2137, 0.3932, 0.1595, 0.3858, 0.2137, 0.3858, 0.8299, 0.7794, 0.8299, 0.8336, 0.829, 0.7794, 0.829, 0.7794, 0.8299, 0.8336, 0.829, 0.8336, 0.2402, 0.6637, 0.2402, 0.5809, 0.2411, 0.6637, 0.2411, 0.6637, 0.2402, 0.5809, 0.2411, 0.5809, 0.4702, 0.7157, 0.4753, 0.7157, 0.4702, 0.7699, 0.4702, 0.7699, 0.4753, 0.7157, 0.4753, 0.7699, 0.3003, 0.7538, 0.2953, 0.7538, 0.3003, 0.6996, 0.3003, 0.6996, 0.2953, 0.7538, 0.2953, 0.6996, 0.1595, 0.3031, 0.1595, 0.2539, 0.2137, 0.3031, 0.2137, 0.3031, 0.1595, 0.2539, 0.2137, 0.2539, 0.06055, 0.3031, 0.06055, 0.2539, 0.1148, 0.3031, 0.1148, 0.3031, 0.06055, 0.2539, 0.1148, 0.2539, 0.1217, 0.3858, 0.1217, 0.3932, 0.1148, 0.3858, 0.1148, 0.3858, 0.1217, 0.3932, 0.1148, 0.3932, 0.1551, 0.6634, 0.1551, 0.5807, 0.2093, 0.6634, 0.2093, 0.6634, 0.1551, 0.5807, 0.2093, 0.5807, 0.8608, 0.8336, 0.8608, 0.7794, 0.8617, 0.8336, 0.8617, 0.8336, 0.8608, 0.7794, 0.8617, 0.7794, 0.1242, 0.5807, 0.1242, 0.6634, 0.1233, 0.5807, 0.1233, 0.5807, 0.1242, 0.6634, 0.1233, 0.6634, 0.09239, 0.5807, 0.09239, 0.6634, 0.09152, 0.5807, 0.09152, 0.5807, 0.09239, 0.6634, 0.09152, 0.6634, 0.8911, 0.8336, 0.8911, 0.7794, 0.892, 0.8336, 0.892, 0.8336, 0.8911, 0.7794, 0.892, 0.7794, 0.05974, 0.6634, 0.05974, 0.5807, 0.06062, 0.6634, 0.06062, 0.6634, 0.05974, 0.5807, 0.06062, 0.5807, 0.8602, 0.8626, 0.8602, 0.9168, 0.8593, 0.8626, 0.8593, 0.8626, 0.8602, 0.9168, 0.8593, 0.9168, 0.06412, 0.7996, 0.05904, 0.7996, 0.06412, 0.7927, 0.06412, 0.7927, 0.05904, 0.7996, 0.05904, 0.7927, 0.2516, 0.3932, 0.2566, 0.3932, 0.2516, 0.3947, 0.2516, 0.3947, 0.2566, 0.3932, 0.2566, 0.3947, 0.05362, 0.3932, 0.06055, 0.3932, 0.05362, 0.3947, 0.05362, 0.3947, 0.06055, 0.3932, 0.06055, 0.3947, 0.8747, 0.9458, 0.8747, 0.9508, 0.8732, 0.9458, 0.8732, 0.9458, 0.8747, 0.9508, 0.8732, 0.9508, 0.8571, 0.2404, 0.8571, 0.3814, 0.8505, 0.2404, 0.8505, 0.2404, 0.8571, 0.3814, 0.8505, 0.3814, 0.8129, 0.3814, 0.8129, 0.2404, 0.8196, 0.3814, 0.8196, 0.3814, 0.8129, 0.2404, 0.8196, 0.2404, 0.782, 0.2404, 0.782, 0.3814, 0.7754, 0.2404, 0.7754, 0.2404, 0.782, 0.3814, 0.7754, 0.3814, 0.7445, 0.2404, 0.7445, 0.3814, 0.7379, 0.2404, 0.7379, 0.2404, 0.7445, 0.3814, 0.7379, 0.3814, 0.02151, 0.7976, 0.02814, 0.7976, 0.02151, 0.8043, 0.02151, 0.8043, 0.02814, 0.7976, 0.02814, 0.8043, 0.02067, 0.8398, 0.01405, 0.8398, 0.02067, 0.8332, 0.02067, 0.8332, 0.01405, 0.8398, 0.01405, 0.8332, 0.707, 0.2404, 0.707, 0.3814, 0.7004, 0.2404, 0.7004, 0.2404, 0.707, 0.3814, 0.7004, 0.3814, 0.6628, 0.3814, 0.6628, 0.2404, 0.6695, 0.3814, 0.6695, 0.3814, 0.6628, 0.2404, 0.6695, 0.2404, 0.6319, 0.2404, 0.6319, 0.3814, 0.6253, 0.2404, 0.6253, 0.2404, 0.6319, 0.3814, 0.6253, 0.3814, 0.5944, 0.2404, 0.5944, 0.3814, 0.5878, 0.2404, 0.5878, 0.2404, 0.5944, 0.3814, 0.5878, 0.3814, 0.05311, 0.8332, 0.05973, 0.8332, 0.05311, 0.8398, 0.05311, 0.8398, 0.05973, 0.8332, 0.05973, 0.8398, 0.09862, 0.8385, 0.09199, 0.8385, 0.09862, 0.8319, 0.09862, 0.8319, 0.09199, 0.8385, 0.09199, 0.8319, 0.5569, 0.2404, 0.5569, 0.3814, 0.5502, 0.2404, 0.5502, 0.2404, 0.5569, 0.3814, 0.5502, 0.3814, 0.5127, 0.3814, 0.5127, 0.2404, 0.5193, 0.3814, 0.5193, 0.3814, 0.5127, 0.2404, 0.5193, 0.2404, 0.4818, 0.2404, 0.4818, 0.3814, 0.4752, 0.2404, 0.4752, 0.2404, 0.4818, 0.3814, 0.4752, 0.3814, 0.4443, 0.2404, 0.4443, 0.3814, 0.4377, 0.2404, 0.4377, 0.2404, 0.4443, 0.3814, 0.4377, 0.3814, 0.1309, 0.8425, 0.1309, 0.8359, 0.1375, 0.8425, 0.1375, 0.8425, 0.1309, 0.8359, 0.1375, 0.8359, 0.1764, 0.8522, 0.1698, 0.8522, 0.1764, 0.8456, 0.1764, 0.8456, 0.1698, 0.8522, 0.1698, 0.8456, 0.4068, 0.2404, 0.4068, 0.3814, 0.4001, 0.2404, 0.4001, 0.2404, 0.4068, 0.3814, 0.4001, 0.3814, 0.3626, 0.3814, 0.3626, 0.2404, 0.3692, 0.3814, 0.3692, 0.3814, 0.3626, 0.2404, 0.3692, 0.2404, 0.3317, 0.2404, 0.3317, 0.3814, 0.3251, 0.2404, 0.3251, 0.2404, 0.3317, 0.3814, 0.3251, 0.3814, 0.2942, 0.2539, 0.2942, 0.3949, 0.2875, 0.2539, 0.2875, 0.2539, 0.2942, 0.3949, 0.2875, 0.3949, 0.2086, 0.8522, 0.2086, 0.8456, 0.2153, 0.8522, 0.2153, 0.8522, 0.2086, 0.8456, 0.2153, 0.8456, 0.2542, 0.8572, 0.2475, 0.8572, 0.2542, 0.8506, 0.2542, 0.8506, 0.2475, 0.8572, 0.2475, 0.8506, 0.6508, 0.5674, 0.6508, 0.6867, 0.6488, 0.5674, 0.6488, 0.5674, 0.6508, 0.6867, 0.6488, 0.6867, 0.4234, 0.2115, 0.3041, 0.2115, 0.4234, 0.0155, 0.4234, 0.0155, 0.3041, 0.2115, 0.3041, 0.0155, 0.6179, 0.5674, 0.6179, 0.6867, 0.6159, 0.5674, 0.6159, 0.5674, 0.6179, 0.6867, 0.6159, 0.6867, 0.4543, 0.0155, 0.5736, 0.0155, 0.4543, 0.2115, 0.4543, 0.2115, 0.5736, 0.0155, 0.5736, 0.2115, 0.6046, 0.2115, 0.6046, 0.0155, 0.6065, 0.2115, 0.6065, 0.2115, 0.6046, 0.0155, 0.6065, 0.0155, 0.6401, 0.0155, 0.6401, 0.2115, 0.6381, 0.0155, 0.6381, 0.0155, 0.6401, 0.2115, 0.6381, 0.2115, 0.4404, 0.8103, 0.4404, 0.8431, 0.438, 0.8103, 0.438, 0.8103, 0.4404, 0.8431, 0.438, 0.8431, 0.8284, 0.9148, 0.7955, 0.9148, 0.8284, 0.8626, 0.8284, 0.8626, 0.7955, 0.9148, 0.7955, 0.8626, 0.4071, 0.8103, 0.4071, 0.8431, 0.4047, 0.8103, 0.4047, 0.8103, 0.4071, 0.8431, 0.4047, 0.8431, 0.303, 0.7897, 0.303, 0.8183, 0.3022, 0.7897, 0.3022, 0.7897, 0.303, 0.8183, 0.3022, 0.8183, 0.7622, 0.8615, 0.7622, 0.8092, 0.7646, 0.8615, 0.7646, 0.8615, 0.7622, 0.8092, 0.7646, 0.8092, 0.7313, 0.8092, 0.7313, 0.8615, 0.7289, 0.8092, 0.7289, 0.8092, 0.7313, 0.8615, 0.7289, 0.8615, 0.6672, 0.8593, 0.6959, 0.8593, 0.6651, 0.8615, 0.6651, 0.8615, 0.6959, 0.8593, 0.698, 0.8615, 0.6959, 0.8114, 0.6672, 0.8114, 0.698, 0.8092, 0.698, 0.8092, 0.6672, 0.8114, 0.6651, 0.8092, 0.6672, 0.8114, 0.6672, 0.8593, 0.6651, 0.8092, 0.6651, 0.8092, 0.6672, 0.8593, 0.6651, 0.8615, 0.6959, 0.8593, 0.6959, 0.8114, 0.698, 0.8615, 0.698, 0.8615, 0.6959, 0.8114, 0.698, 0.8092, 0.5348, 0.8004, 0.5634, 0.8004, 0.5348, 0.8484, 0.5348, 0.8484, 0.5634, 0.8004, 0.5634, 0.8484, 0.503, 0.8538, 0.503, 0.8058, 0.5039, 0.8538, 0.5039, 0.8538, 0.503, 0.8058, 0.5039, 0.8058, 0.2704, 0.8216, 0.2704, 0.793, 0.2713, 0.8216, 0.2713, 0.8216, 0.2704, 0.793, 0.2713, 0.793, 0.4721, 0.8058, 0.4721, 0.8538, 0.4713, 0.8058, 0.4713, 0.8058, 0.4721, 0.8538, 0.4713, 0.8538, 0.585, 0.5674, 0.585, 0.6867, 0.5194, 0.5674, 0.5194, 0.5674, 0.585, 0.6867, 0.5194, 0.6867, 0.4865, 0.6867, 0.4865, 0.5674, 0.4885, 0.6867, 0.4885, 0.6867, 0.4865, 0.5674, 0.4885, 0.5674, 0.4556, 0.5674, 0.4556, 0.6867, 0.39, 0.5674, 0.39, 0.5674, 0.4556, 0.6867, 0.39, 0.6867, 0.3591, 0.5674, 0.3591, 0.6867, 0.3571, 0.5674, 0.3571, 0.5674, 0.3591, 0.6867, 0.3571, 0.6867, 0.4031, 0.7157, 0.4051, 0.7157, 0.4031, 0.7813, 0.4031, 0.7813, 0.4051, 0.7157, 0.4051, 0.7813, 0.4386, 0.7813, 0.4366, 0.7813, 0.4386, 0.7157, 0.4386, 0.7157, 0.4366, 0.7813, 0.4366, 0.7157, 0.8182, 0.9804, 0.8222, 0.9804, 0.8182, 0.9843, 0.8182, 0.9843, 0.8222, 0.9804, 0.8222, 0.9843, 0.6757, 0.2115, 0.6717, 0.2115, 0.6757, 0.0155, 0.6757, 0.0155, 0.6717, 0.2115, 0.6717, 0.0155, 0.7834, 0.9784, 0.7873, 0.9784, 0.7834, 0.9823, 0.7834, 0.9823, 0.7873, 0.9784, 0.7873, 0.9823, 0.7071, 0.0155, 0.711, 0.0155, 0.7071, 0.2115, 0.7071, 0.2115, 0.711, 0.0155, 0.711, 0.2115, 0.7424, 0.2115, 0.7424, 0.0155, 0.7464, 0.2115, 0.7464, 0.2115, 0.7424, 0.0155, 0.7464, 0.0155, 0.7817, 0.0155, 0.7817, 0.2115, 0.7778, 0.0155, 0.7778, 0.0155, 0.7817, 0.2115, 0.7778, 0.2115, 0.1256, 0.0155, 0.1256, 0.225, 0.2051, 0.0155, 0.1256, 0.225, 0.2051, 0.225, 0.2051, 0.0155, 0.1339, 0.7927, 0.1339, 0.7967, 0.1299, 0.7927, 0.1299, 0.7927, 0.1339, 0.7967, 0.1299, 0.7967, 0.04781, 0.6965, 0.05178, 0.6965, 0.04781, 0.7637, 0.04781, 0.7637, 0.05178, 0.6965, 0.05178, 0.7637, 0.6827, 0.929, 0.6787, 0.929, 0.6827, 0.925, 0.6827, 0.925, 0.6787, 0.929, 0.6787, 0.925, 0.09023, 0.7596, 0.0942, 0.7596, 0.09023, 0.7637, 0.09023, 0.7637, 0.0942, 0.7596, 0.0942, 0.7637, 0.1326, 0.7596, 0.1326, 0.6924, 0.1366, 0.7596, 0.1366, 0.7596, 0.1326, 0.6924, 0.1366, 0.6924, 0.2904, 0.8569, 0.2864, 0.8569, 0.2904, 0.8506, 0.2904, 0.8506, 0.2864, 0.8569, 0.2864, 0.8506, 0.3324, 0.7829, 0.3324, 0.7157, 0.3363, 0.7829, 0.3363, 0.7829, 0.3324, 0.7157, 0.3363, 0.7157, 0.1326, 0.7637, 0.1326, 0.7596, 0.1366, 0.7637, 0.1366, 0.7637, 0.1326, 0.7596, 0.1366, 0.7596, 0.09023, 0.6924, 0.0942, 0.6924, 0.09023, 0.7596, 0.09023, 0.7596, 0.0942, 0.6924, 0.0942, 0.7596, 0.04781, 0.6924, 0.05178, 0.6924, 0.04781, 0.6965, 0.04781, 0.6965, 0.05178, 0.6924, 0.05178, 0.6965, 0.888, 0.9839, 0.888, 0.9798, 0.892, 0.9839, 0.892, 0.9839, 0.888, 0.9798, 0.892, 0.9798, 0.1299, 0.7967, 0.1339, 0.7967, 0.1299, 0.803, 0.1299, 0.803, 0.1339, 0.7967, 0.1339, 0.803, 0.0942, 0.7637, 0.0942, 0.7596, 0.1005, 0.7637, 0.1005, 0.7637, 0.0942, 0.7596, 0.1005, 0.7596, 0.05178, 0.6965, 0.05178, 0.6924, 0.05813, 0.6965, 0.05813, 0.6965, 0.05178, 0.6924, 0.05813, 0.6924, 0.8571, 0.2404, 0.8571, 0.3814, 0.8505, 0.2404, 0.7445, 0.2404, 0.7445, 0.3814, 0.7379, 0.2404, 0.782, 0.2404, 0.782, 0.3814, 0.7754, 0.2404, 0.7379, 0.2404, 0.7445, 0.3814, 0.7379, 0.3814, 0.8505, 0.2404, 0.8571, 0.3814, 0.8505, 0.3814, 0.8129, 0.3814, 0.8129, 0.2404, 0.8196, 0.3814, 0.7754, 0.2404, 0.782, 0.3814, 0.7754, 0.3814, 0.02151, 0.8043, 0.02814, 0.7976, 0.02814, 0.8043, 0.02151, 0.7976, 0.02814, 0.7976, 0.02151, 0.8043, 0.02067, 0.8332, 0.01405, 0.8398, 0.01405, 0.8332, 0.8196, 0.3814, 0.8129, 0.2404, 0.8196, 0.2404, 0.02067, 0.8398, 0.01405, 0.8398, 0.02067, 0.8332, 0.02151, 0.7976, 0.02814, 0.7976, 0.02151, 0.8043, 0.02067, 0.8398, 0.01405, 0.8398, 0.02067, 0.8332, 0.02151, 0.8043, 0.02814, 0.7976, 0.02814, 0.8043, 0.7754, 0.2404, 0.782, 0.3814, 0.7754, 0.3814, 0.02067, 0.8332, 0.01405, 0.8398, 0.01405, 0.8332, 0.7379, 0.2404, 0.7445, 0.3814, 0.7379, 0.3814, 0.8196, 0.3814, 0.8129, 0.2404, 0.8196, 0.2404, 0.8129, 0.3814, 0.8129, 0.2404, 0.8196, 0.3814, 0.8571, 0.2404, 0.8571, 0.3814, 0.8505, 0.2404, 0.782, 0.2404, 0.782, 0.3814, 0.7754, 0.2404, 0.7445, 0.2404, 0.7445, 0.3814, 0.7379, 0.2404, 0.8505, 0.2404, 0.8571, 0.3814, 0.8505, 0.3814, 0.02685, 0.6602, 0.02685, 0.5807, 0.02884, 0.6602, 0.02884, 0.6602, 0.02685, 0.5807, 0.02884, 0.5807, 0.09357, 0.225, 0.01405, 0.225, 0.09357, 0.0155, 0.09357, 0.0155, 0.01405, 0.225, 0.01405, 0.0155, 0.01603, 0.6892, 0.01603, 0.7687, 0.01405, 0.6892, 0.01405, 0.6892, 0.01603, 0.7687, 0.01405, 0.7687, 0.1256, 0.0155, 0.2051, 0.0155, 0.1256, 0.225, 0.1256, 0.225, 0.2051, 0.0155, 0.2051, 0.225, 0.2369, 0.225, 0.2369, 0.0155, 0.2389, 0.225, 0.2389, 0.225, 0.2369, 0.0155, 0.2389, 0.0155, 0.2725, 0.0155, 0.2725, 0.225, 0.2705, 0.0155, 0.2705, 0.0155, 0.2725, 0.225, 0.2705, 0.225, 0.1648, 0.8069, 0.1648, 0.803, 0.1688, 0.8069, 0.1688, 0.8069, 0.1648, 0.803, 0.1688, 0.803, 0.1823, 0.7596, 0.1783, 0.7596, 0.1823, 0.6924, 0.1823, 0.6924, 0.1783, 0.7596, 0.1783, 0.6924, 0.6439, 0.925, 0.6478, 0.925, 0.6439, 0.929, 0.6439, 0.929, 0.6478, 0.925, 0.6478, 0.929, 0.2282, 0.6968, 0.2242, 0.6968, 0.2282, 0.6927, 0.2282, 0.6927, 0.2242, 0.6968, 0.2242, 0.6927, 0.2639, 0.6968, 0.2639, 0.764, 0.2599, 0.6968, 0.2599, 0.6968, 0.2639, 0.764, 0.2599, 0.764, 0.09502, 0.7927, 0.09899, 0.7927, 0.09502, 0.803, 0.09502, 0.803, 0.09899, 0.7927, 0.09899, 0.803, 0.3717, 0.7157, 0.3717, 0.7829, 0.3677, 0.7157, 0.3677, 0.7157, 0.3717, 0.7829, 0.3677, 0.7829, 0.2639, 0.6927, 0.2639, 0.6968, 0.2599, 0.6927, 0.2599, 0.6927, 0.2639, 0.6968, 0.2599, 0.6968, 0.2282, 0.764, 0.2242, 0.764, 0.2282, 0.6968, 0.2282, 0.6968, 0.2242, 0.764, 0.2242, 0.6968, 0.1823, 0.7637, 0.1783, 0.7637, 0.1823, 0.7596, 0.1823, 0.7596, 0.1783, 0.7637, 0.1783, 0.7596, 0.8571, 0.9804, 0.8571, 0.9845, 0.8531, 0.9804, 0.8531, 0.9804, 0.8571, 0.9845, 0.8531, 0.9845, 0.1688, 0.803, 0.1648, 0.803, 0.1688, 0.7927, 0.1688, 0.7927, 0.1648, 0.803, 0.1648, 0.7927, 0.2242, 0.6927, 0.2242, 0.6968, 0.2139, 0.6927, 0.2139, 0.6927, 0.2242, 0.6968, 0.2139, 0.6968, 0.1783, 0.7596, 0.1783, 0.7637, 0.168, 0.7596, 0.168, 0.7596, 0.1783, 0.7637, 0.168, 0.7637])
me_mesh.materials.append(mat_city_05)
me_mesh.materials.append(mat_city_06)
me_mesh.update()
me_mesh.normals_split_custom_set([tuple(v) for v in zip(*[iter([0.5773, -0.5774, 0.5774, 0.7071, 0.0, 0.7071, -0.5773, -0.5774, 0.5773, -0.5773, -0.5774, 0.5773, 0.7071, 0.0, 0.7071, -0.7071, 0.0, 0.7071, -0.9045, -0.3015, 0.3015, -0.7071, 0.7071, 0.0, -0.7071, 1.528e-07, -0.7071, -0.7071, 1.528e-07, -0.7071, -0.7071, 0.7071, 0.0, -0.5773, 0.5774, -0.5774, -0.9045, -0.3015, 0.3015, -0.7071, 1.528e-07, -0.7071, -0.9045, 0.3015, 0.3015, -0.9045, 0.3015, 0.3015, -0.7071, 1.528e-07, -0.7071, -0.7071, 0.0, -0.7071, 0.7071, 0.0, -0.7071, 0.9045, -0.3015, 0.3015, 0.7071, 6.973e-08, -0.7071, 0.7071, 6.973e-08, -0.7071, 0.9045, -0.3015, 0.3015, 0.9045, 0.3015, 0.3015, -0.5773, -0.5774, -0.5774, 0.5773, -0.5774, -0.5773, -0.7071, -0.7071, 0.0, -0.7071, -0.7071, 0.0, 0.5773, -0.5774, -0.5773, 0.7071, -0.7071, 0.0, 0.5773, -0.5774, -0.5773, 0.7071, 6.973e-08, -0.7071, 0.7071, -0.7071, 0.0, 0.7071, -0.7071, 0.0, 0.7071, 6.973e-08, -0.7071, 0.9045, 0.3015, 0.3015, -0.5773, -0.5774, -0.5774, -0.7071, 0.0, -0.7071, 0.5773, -0.5774, -0.5773, 0.5773, -0.5774, -0.5773, -0.7071, 0.0, -0.7071, 0.7071, 6.973e-08, -0.7071, 0.5774, 0.5773, -0.5773, -0.5773, 0.5774, -0.5774, 0.7071, 0.7071, 0.0, 0.7071, 0.7071, 0.0, -0.5773, 0.5774, -0.5774, -0.7071, 0.7071, 0.0, -0.7071, 1.528e-07, -0.7071, -0.5773, 0.5774, -0.5774, 0.7071, 0.0, -0.7071, 0.7071, 0.0, -0.7071, -0.5773, 0.5774, -0.5774, 0.5774, 0.5773, -0.5773, -0.7071, 0.0, 0.7071, -0.7071, 0.0, 0.7071, -0.9045, -0.3015, -0.3015, -0.9045, -0.3015, -0.3015, -0.7071, 0.0, 0.7071, -0.9045, 0.3015, -0.3015, 0.7071, 0.0, 0.7071, -0.7071, 0.0, 0.7071, 0.7071, 0.0, 0.7071, 0.7071, 0.0, 0.7071, -0.7071, 0.0, 0.7071, -0.7071, 0.0, 0.7071, -0.7071, 0.0, 0.7071, -0.9045, -0.3015, -0.3015, -0.7071, 0.0, 0.7071, -0.7071, 0.0, 0.7071, -0.9045, -0.3015, -0.3015, -0.9045, 0.3015, -0.3015, -0.7071, 1.528e-07, -0.7071, 0.7071, 0.0, -0.7071, -0.7071, 0.0, -0.7071, -0.7071, 0.0, -0.7071, 0.7071, 0.0, -0.7071, 0.7071, 6.973e-08, -0.7071, 0.5773, -0.5773, -0.5774, 0.5774, 0.5774, -0.5773, 0.5774, -0.5774, 0.5773, 0.5774, -0.5774, 0.5773, 0.5774, 0.5774, -0.5773, 0.5774, 0.5773, 0.5774, 0.7071, 0.0, 0.7071, 0.7071, 0.0, 0.7071, -0.7071, 0.0, 0.7071, -0.7071, 0.0, 0.7071, 0.7071, 0.0, 0.7071, -0.7071, 0.0, 0.7071, 0.9045, -0.3015, -0.3015, 0.7071, 0.0, 0.7071, 0.9045, 0.3015, -0.3015, 0.9045, 0.3015, -0.3015, 0.7071, 0.0, 0.7071, 0.7071, 0.0, 0.7071, -0.5773, -0.5774, 0.5773, -0.7071, 0.0, 0.7071, -0.7071, -0.7071, 0.0, -0.7071, -0.7071, 0.0, -0.7071, 0.0, 0.7071, -0.9045, 0.3015, -0.3015, 0.9045, -0.3015, -0.3015, 0.9045, 0.3015, -0.3015, 0.7071, 0.0, 0.7071, 0.7071, 0.0, 0.7071, 0.9045, 0.3015, -0.3015, 0.7071, 0.0, 0.7071, -0.9045, 0.3015, -0.3015, -0.7071, 0.0, 0.7071, -0.5773, 0.5774, -0.5774, -0.5773, 0.5774, -0.5774, -0.7071, 0.0, 0.7071, -0.5774, 0.5774, 0.5773, 0.7071, -0.7071, 0.0, 0.9045, 0.3015, -0.3015, 0.5773, -0.5774, 0.5774, 0.5773, -0.5774, 0.5774, 0.9045, 0.3015, -0.3015, 0.7071, 0.0, 0.7071, -0.7071, -0.7071, 0.0, -0.9045, 0.3015, 0.3015, -0.5773, -0.5774, -0.5774, -0.5773, -0.5774, -0.5774, -0.9045, 0.3015, 0.3015, -0.7071, 0.0, -0.7071, -0.7071, -0.7071, 0.0, 0.7071, -0.7071, 0.0, -0.5773, -0.5774, 0.5773, -0.5773, -0.5774, 0.5773, 0.7071, -0.7071, 0.0, 0.5773, -0.5774, 0.5774, 0.9045, 0.3015, -0.3015, 0.9045, -0.3015, -0.3015, 0.7071, 0.7071, 0.0, 0.7071, 0.7071, 0.0, 0.9045, -0.3015, -0.3015, 0.9045, -0.3015, 0.3015, -0.7071, 0.7071, 0.0, -0.9045, -0.3015, 0.3015, -0.9045, 0.3015, -0.3015, -0.9045, 0.3015, -0.3015, -0.9045, -0.3015, 0.3015, -0.9045, -0.3015, -0.3015, 0.9045, 0.3015, -0.3015, 0.9045, 0.3015, 0.3015, 0.5774, 0.5774, -0.5773, 0.5774, 0.5774, -0.5773, 0.9045, 0.3015, 0.3015, 0.5774, 0.5773, 0.5774, -0.9045, -0.3015, 0.3015, -0.9045, 0.3015, 0.3015, -0.5774, -0.5773, 0.5774, -0.5774, -0.5773, 0.5774, -0.9045, 0.3015, 0.3015, -0.5774, 0.5774, 0.5773, -0.9045, 0.3015, -0.3015, 0.9045, 0.3015, -0.3015, -0.7071, 0.7071, 0.0, -0.7071, 0.7071, 0.0, 0.9045, 0.3015, -0.3015, 0.7071, 0.7071, 0.0, 0.7071, -0.7071, 0.0, -0.7071, -0.7071, 0.0, 0.7071, -0.7071, 0.0, 0.7071, -0.7071, 0.0, -0.7071, -0.7071, 0.0, -0.7071, -0.7071, 0.0, -0.9045, 0.3015, 0.3015, -0.7071, -0.7071, 0.0, -0.9045, 0.3015, -0.3015, -0.9045, 0.3015, -0.3015, -0.7071, -0.7071, 0.0, -0.7071, -0.7071, 0.0, 0.9045, 0.3015, -0.3015, 0.7071, -0.7071, 0.0, 0.9045, 0.3015, 0.3015, 0.9045, 0.3015, 0.3015, 0.7071, -0.7071, 0.0, 0.7071, -0.7071, 0.0, 0.7071, 0.0, -0.7071, 0.5774, 0.5773, -0.5773, 0.9045, -0.3015, 0.3015, 0.9045, -0.3015, 0.3015, 0.5774, 0.5773, -0.5773, 0.7071, 0.7071, 0.0, -0.5774, -0.5773, 0.5774, -0.5774, 0.5774, 0.5773, -0.5774, -0.5774, -0.5773, -0.5774, -0.5774, -0.5773, -0.5774, 0.5774, 0.5773, -0.5773, 0.5773, -0.5774, -0.9045, 0.3015, 0.3015, -0.9045, 0.3015, -0.3015, -0.5774, 0.5774, 0.5773, -0.5774, 0.5774, 0.5773, -0.9045, 0.3015, -0.3015, -0.5773, 0.5773, -0.5774, 0.9045, 0.3015, 0.3015, 0.9045, -0.3015, 0.3015, 0.5774, 0.5773, 0.5774, 0.5774, 0.5773, 0.5774, 0.9045, -0.3015, 0.3015, 0.5774, -0.5774, 0.5773, 0.9045, -0.3015, -0.3015, 0.9045, 0.3015, -0.3015, 0.5773, -0.5773, -0.5774, 0.5773, -0.5773, -0.5774, 0.9045, 0.3015, -0.3015, 0.5774, 0.5774, -0.5773, -0.9045, -0.3015, -0.3015, -0.9045, -0.3015, 0.3015, -0.5774, -0.5774, -0.5773, -0.5774, -0.5774, -0.5773, -0.9045, -0.3015, 0.3015, -0.5774, -0.5773, 0.5774, -0.9045, 0.3015, -0.3015, -0.9045, -0.3015, -0.3015, -0.5773, 0.5773, -0.5774, -0.5773, 0.5773, -0.5774, -0.9045, -0.3015, -0.3015, -0.5774, -0.5774, -0.5773, 0.9045, -0.3015, 0.3015, 0.9045, -0.3015, -0.3015, 0.5774, -0.5774, 0.5773, 0.5774, -0.5774, 0.5773, 0.9045, -0.3015, -0.3015, 0.5773, -0.5773, -0.5774, 0.5774, 0.5774, -0.5773, -0.5773, 0.5774, -0.5774, 0.5773, 0.5774, 0.5774, 0.5773, 0.5774, 0.5774, -0.5773, 0.5774, -0.5774, -0.5774, 0.5774, 0.5773, -0.7071, 0.0, 0.7071, 0.7071, 0.0, 0.7071, -0.5774, 0.5774, 0.5773, -0.5774, 0.5774, 0.5773, 0.7071, 0.0, 0.7071, 0.5773, 0.5774, 0.5774, 0.7071, 0.0, 0.7071, 0.9045, 0.3015, -0.3015, 0.5773, 0.5774, 0.5774, 0.5773, 0.5774, 0.5774, 0.9045, 0.3015, -0.3015, 0.5774, 0.5774, -0.5773, 0.9045, 0.3015, -0.3015, -0.9045, 0.3015, -0.3015, 0.5774, 0.5774, -0.5773, 0.5774, 0.5774, -0.5773, -0.9045, 0.3015, -0.3015, -0.5773, 0.5774, -0.5774, -0.5773, -0.5774, 0.5773, -0.5774, 0.5773, 0.5773, -0.5774, -0.5773, -0.5773, -0.5774, -0.5773, -0.5773, -0.5774, 0.5773, 0.5773, -0.5773, 0.5774, -0.5773, -0.5774, -0.5773, -0.5773, -0.5773, 0.5774, -0.5773, 0.5773, -0.5774, -0.5773, 0.5773, -0.5774, -0.5773, -0.5773, 0.5774, -0.5773, 0.5774, 0.5773, -0.5773, 0.5773, -0.5774, -0.5773, 0.5774, 0.5773, -0.5773, 0.5774, -0.5773, 0.5773, 0.5774, -0.5773, 0.5773, 0.5774, 0.5773, -0.5773, 0.5773, 0.5774, 0.5773, 0.5774, -0.5773, 0.5773, 0.5773, 0.5774, 0.5773, -0.5773, -0.5774, 0.5773, -0.5773, -0.5774, 0.5773, 0.5773, 0.5774, 0.5773, -0.5774, 0.5773, 0.5773, -0.5774, -0.5773, -0.5773, 0.5773, -0.5774, -0.5773, -0.5773, -0.5774, 0.5773, -0.5773, -0.5774, 0.5773, 0.5773, -0.5774, -0.5773, 0.5774, -0.5773, 0.5773, 0.5774, 0.5773, -0.5773, -0.5773, 0.5774, -0.5773, 0.5773, 0.5774, 0.5773, 0.5773, 0.5774, 0.5773, -0.5773, 0.5774, -0.5773, -0.5774, 0.5773, 0.5773, -0.5773, -0.5774, 0.5773, -0.5774, 0.5773, 0.5773, -0.5774, -0.5773, -0.5773, -0.5774, -0.5773, -0.5773, -0.5774, 0.5773, 0.5773, -0.5773, 0.5774, -0.5773, -0.5774, -0.5773, -0.5773, -0.5773, 0.5774, -0.5773, 0.5773, -0.5774, -0.5773, 0.5773, -0.5774, -0.5773, -0.5773, 0.5774, -0.5773, 0.5774, 0.5773, -0.5773, 0.5773, -0.5774, -0.5773, 0.5774, 0.5773, -0.5773, 0.5774, -0.5773, 0.5773, 0.5774, -0.5773, 0.5773, 0.5774, 0.5773, -0.5773, 0.5773, 0.5774, 0.5773, 0.5774, -0.5773, 0.5773, 0.5773, 0.5774, 0.5773, -0.5773, -0.5774, 0.5773, -0.5773, -0.5774, 0.5773, 0.5773, 0.5774, 0.5773, -0.5774, 0.5773, 0.5773, -0.5774, -0.5773, -0.5773, 0.5773, -0.5774, -0.5773, -0.5773, -0.5774, 0.5773, -0.5773, -0.5774, 0.5773, 0.5773, -0.5774, -0.5773, 0.5774, -0.5773, 0.5773, 0.5774, 0.5773, -0.5773, -0.5773, 0.5774, -0.5773, 0.5773, 0.5774, 0.5773, 0.5773, 0.5774, 0.5773, -0.5773, 0.5774, -0.5773, -0.5774, 0.5773, 0.5773, -0.5773, -0.5774, 0.5773, -0.5774, 0.5773, 0.5773, -0.5774, -0.5773, -0.5773, -0.5774, -0.5773, -0.5773, -0.5774, 0.5773, 0.5773, -0.5773, 0.5774, -0.5773, -0.5774, -0.5773, -0.5773, -0.5773, 0.5774, -0.5773, 0.5773, -0.5774, -0.5773, 0.5773, -0.5774, -0.5773, -0.5773, 0.5774, -0.5773, 0.5774, 0.5773, -0.5773, 0.5773, -0.5774, -0.5773, 0.5774, 0.5773, -0.5773, 0.5774, -0.5773, 0.5773, 0.5774, -0.5773, 0.5773, 0.5774, 0.5773, -0.5773, 0.5773, 0.5774, 0.5773, 0.5774, -0.5773, 0.5773, 0.5773, 0.5774, 0.5773, -0.5773, -0.5774, 0.5773, -0.5773, -0.5774, 0.5773, 0.5773, 0.5774, 0.5773, -0.5774, 0.5773, 0.5773, -0.5774, -0.5773, -0.5773, 0.5773, -0.5774, -0.5773, -0.5773, -0.5774, 0.5773, -0.5773, -0.5774, 0.5773, 0.5773, -0.5774, -0.5773, 0.5774, -0.5773, 0.5773, 0.5774, 0.5773, -0.5773, -0.5773, 0.5774, -0.5773, 0.5773, 0.5774, 0.5773, 0.5773, 0.5774, 0.5773, -0.5773, 0.5774, -0.5773, -0.5774, 0.5773, 0.5773, -0.5773, -0.5774, 0.5773, -0.5774, 0.5773, 0.5773, -0.5774, -0.5773, -0.5773, -0.5774, -0.5773, -0.5773, -0.5774, 0.5773, 0.5773, -0.5773, 0.5774, -0.5773, -0.5774, -0.5773, -0.5773, -0.5773, 0.5774, -0.5773, 0.5773, -0.5774, -0.5773, 0.5773, -0.5774, -0.5773, -0.5773, 0.5774, -0.5773, 0.5774, 0.5773, -0.5773, 0.5773, -0.5774, -0.5773, 0.5774, 0.5773, -0.5773, 0.5774, -0.5773, 0.5773, 0.5774, -0.5773, 0.5773, 0.5774, 0.5773, -0.5773, 0.5773, 0.5774, 0.5773, 0.5774, -0.5773, 0.5773, 0.5773, 0.5774, 0.5773, -0.5773, -0.5774, 0.5773, -0.5773, -0.5774, 0.5773, 0.5773, 0.5774, 0.5773, -0.5774, 0.5773, 0.5773, -0.5774, -0.5773, -0.5773, 0.5773, -0.5774, -0.5773, -0.5773, -0.5774, 0.5773, -0.5773, -0.5774, 0.5773, 0.5773, -0.5774, -0.5773, 0.5774, -0.5773, 0.5773, 0.5774, 0.5773, -0.5773, -0.5773, 0.5774, -0.5773, 0.5773, 0.5774, 0.5773, 0.5773, 0.5774, 0.5773, -0.5773, 0.5774, -0.5773, -0.5774, 0.5773, 0.5773, -0.5773, -0.5774, 0.5773, -0.5774, 0.5773, 0.5773, -0.5774, -0.5773, -0.5773, -0.5774, -0.5773, -0.5773, -0.5774, 0.5773, 0.5773, -0.5773, 0.5774, -0.5773, -0.5774, -0.5773, -0.5773, -0.5773, 0.5774, -0.5773, 0.5773, -0.5774, -0.5773, 0.5773, -0.5774, -0.5773, -0.5773, 0.5774, -0.5773, 0.5774, 0.5773, -0.5773, 0.5773, -0.5774, -0.5773, 0.5774, 0.5773, -0.5773, 0.5774, -0.5773, 0.5773, 0.5774, -0.5773, 0.5773, 0.5774, 0.5773, -0.5773, 0.5773, 0.5774, 0.5773, 0.5774, -0.5773, 0.5773, 0.5773, 0.5774, 0.5773, -0.5773, -0.5774, 0.5773, -0.5773, -0.5774, 0.5773, 0.5773, 0.5774, 0.5773, -0.5774, 0.5773, 0.5773, -0.5774, -0.5773, -0.5773, 0.5773, -0.5774, -0.5773, -0.5773, -0.5774, 0.5773, -0.5773, -0.5774, 0.5773, 0.5773, -0.5774, -0.5773, 0.5774, -0.5773, 0.5773, 0.5774, 0.5773, -0.5773, -0.5773, 0.5774, -0.5773, 0.5773, 0.5774, 0.5773, 0.5773, 0.5774, 0.5773, -0.5773, 0.5774, -0.5773, -0.5774, 0.5773, 0.5773, -0.5773, -0.5773, 0.5774, -0.5773, 0.5773, 0.5774, -0.5774, -0.5773, -0.5773, -0.5774, -0.5773, -0.5773, -0.5773, 0.5773, 0.5774, -0.5773, 0.5774, -0.5773, -0.5774, -0.5773, -0.5773, -0.5773, 0.5774, -0.5773, 0.5773, -0.5774, -0.5773, 0.5773, -0.5774, -0.5773, -0.5773, 0.5774, -0.5773, 0.5774, 0.5773, -0.5773, 0.5773, -0.5774, -0.5773, 0.5774, 0.5773, -0.5773, 0.5773, -0.5773, 0.5774, 0.5773, -0.5773, 0.5774, 0.5774, 0.5773, -0.5773, 0.5773, 0.5773, 0.5774, -0.3015, 0.3015, 0.9045, -0.3015, -0.3015, 0.9045, -0.5774, 0.5773, 0.5773, -0.5774, 0.5773, 0.5773, -0.3015, -0.3015, 0.9045, -0.5773, -0.5774, 0.5773, -0.5774, -0.5773, -0.5773, 0.5773, -0.5774, -0.5773, -0.5773, -0.5773, 0.5774, -0.5773, -0.5773, 0.5774, 0.5773, -0.5774, -0.5773, 0.5773, -0.5773, 0.5774, 0.5774, 0.5773, -0.5773, -0.5773, 0.5774, -0.5773, 0.5773, 0.5773, 0.5774, 0.5773, 0.5773, 0.5774, -0.5773, 0.5774, -0.5773, -0.5773, 0.5773, 0.5774, 0.3015, 0.3015, 0.9045, 0.3015, -0.3015, 0.9045, -0.5773, -0.5773, 0.5774, -0.5773, -0.5773, 0.5774, 0.3015, -0.3015, 0.9045, -0.5773, 0.5773, 0.5774, -0.3015, -0.3015, 0.9045, -0.3015, 0.3015, 0.9045, 0.5773, 0.5773, 0.5774, 0.5773, 0.5773, 0.5774, -0.3015, 0.3015, 0.9045, 0.5773, -0.5773, 0.5774, -0.3015, 0.3015, 0.9045, 0.3015, 0.3015, 0.9045, 0.5773, -0.5773, 0.5774, 0.5773, -0.5773, 0.5774, 0.3015, 0.3015, 0.9045, -0.5773, -0.5773, 0.5774, 0.3015, -0.3015, 0.9045, -0.3015, -0.3015, 0.9045, -0.5773, 0.5773, 0.5774, -0.5773, 0.5773, 0.5774, -0.3015, -0.3015, 0.9045, 0.5773, 0.5773, 0.5774, -0.5774, 0.5773, 0.5773, -0.5773, -0.5774, 0.5773, 0.5773, 0.5774, 0.5773, 0.5773, 0.5774, 0.5773, -0.5773, -0.5774, 0.5773, 0.5774, -0.5773, 0.5773, 0.3015, 0.3015, 0.9045, -0.3015, 0.3015, 0.9045, 0.5773, 0.5774, 0.5773, 0.5773, 0.5774, 0.5773, -0.3015, 0.3015, 0.9045, -0.5774, 0.5773, 0.5773, 0.3015, -0.3015, 0.9045, 0.3015, 0.3015, 0.9045, 0.5774, -0.5773, 0.5773, 0.5774, -0.5773, 0.5773, 0.3015, 0.3015, 0.9045, 0.5773, 0.5774, 0.5773, -0.3015, -0.3015, 0.9045, 0.3015, -0.3015, 0.9045, -0.5773, -0.5774, 0.5773, -0.5773, -0.5774, 0.5773, 0.3015, -0.3015, 0.9045, 0.5774, -0.5773, 0.5773, -0.5773, -0.5774, 0.5774, -0.5773, 0.5774, 0.5774, -0.5773, -0.5774, -0.5774, -0.5773, -0.5774, -0.5774, -0.5773, 0.5774, 0.5774, -0.5773, 0.5774, -0.5774, -0.5773, -0.5774, -0.5774, -0.5773, 0.5774, -0.5774, 0.5773, -0.5774, -0.5774, 0.5773, -0.5774, -0.5774, -0.5773, 0.5774, -0.5774, 0.5773, 0.5774, -0.5774, 0.5773, -0.5774, -0.5774, 0.5773, 0.5774, -0.5774, 0.5773, -0.5774, 0.5774, 0.5773, -0.5774, 0.5774, 0.5773, 0.5774, -0.5774, 0.5773, 0.5774, 0.5774, 0.5773, -0.5774, 0.5774, 0.5773, 0.5774, 0.5774, -0.5773, -0.5774, 0.5774, -0.5773, -0.5774, 0.5774, 0.5773, 0.5774, 0.5774, -0.5773, 0.5774, 0.5774, -0.5773, -0.5774, -0.5774, 0.5773, -0.5774, -0.5774, -0.5773, -0.5774, 0.5774, -0.5773, -0.5774, 0.5774, 0.5773, -0.5774, -0.5774, 0.5773, -0.5774, 0.5774, 0.5773, 0.5774, -0.5774, -0.5773, 0.5774, -0.5774, 0.5773, 0.5774, 0.5774, 0.5773, 0.5774, 0.5774, -0.5773, 0.5774, -0.5774, -0.5773, 0.5774, 0.5774, -0.5773, -0.5774, 0.5773, -0.5773, 0.5773, 0.5774, -0.5773, -0.5773, -0.5774, -0.5773, -0.5773, -0.5774, -0.5773, 0.5773, 0.5774, -0.5773, 0.5774, -0.5773, -0.5773, -0.5773, -0.5774, -0.5773, 0.5774, -0.5773, 0.5773, -0.5774, -0.5774, 0.5773, -0.5774, -0.5774, -0.5773, 0.5774, -0.5773, 0.5773, 0.5774, -0.5774, 0.5773, -0.5774, -0.5774, 0.5773, 0.5774, -0.5774, 0.5773, -0.5774, 0.5774, 0.5773, -0.5774, 0.5774, 0.5773, 0.5774, -0.5774, 0.5773, 0.5774, 0.5774, 0.5773, -0.5774, 0.5774, 0.5773, 0.5774, 0.5774, -0.5773, -0.5774, 0.5773, -0.5773, -0.5774, 0.5773, 0.5773, 0.5774, 0.5774, -0.5773, 0.5773, 0.5774, -0.5773, -0.5773, -0.5774, 0.5773, -0.5774, -0.5774, -0.5773, -0.5774, 0.5773, -0.5773, -0.5774, 0.5773, 0.5773, -0.5774, -0.5774, 0.5773, -0.5774, 0.5774, 0.5773, 0.5774, -0.5774, -0.5773, 0.5774, -0.5773, 0.5773, 0.5774, 0.5774, 0.5773, 0.5774, 0.5774, -0.5773, 0.5774, -0.5773, -0.5773, 0.5773, 0.5774, 0.0, 1.0, 6.744e-07, 0.0, 1.0, 9.947e-07, 0.0, 1.0, 6.914e-07, 0.0, 1.0, 9.947e-07, 0.0, 1.0, 1.012e-06, 0.0, 1.0, 6.914e-07, 0.5774, -0.5774, 0.5773, 0.7071, 0.0, 0.7071, -0.5773, -0.5773, 0.5774, -0.5773, -0.5773, 0.5774, 0.7071, 0.0, 0.7071, -0.7071, 0.0, 0.7071, -0.7071, -0.7071, 0.0, -0.9045, 0.3015, -0.3015, -0.5774, -0.5774, -0.5773, -0.5774, -0.5774, -0.5773, -0.9045, 0.3015, -0.3015, -0.5773, 0.5773, -0.5774, -0.5774, -0.5774, -0.5773, -0.5773, 0.5773, -0.5774, 0.5773, -0.5773, -0.5774, 0.5773, -0.5773, -0.5774, -0.5773, 0.5773, -0.5774, 0.5774, 0.5774, -0.5773, 0.7071, -0.7071, 0.0, 0.9045, 0.3015, -0.3015, 0.5774, -0.5774, 0.5773, 0.5774, -0.5774, 0.5773, 0.9045, 0.3015, -0.3015, 0.7071, 0.0, 0.7071, -0.7071, -0.7071, 0.0, -0.5774, -0.5774, -0.5773, 0.7071, -0.7071, 0.0, 0.7071, -0.7071, 0.0, -0.5774, -0.5774, -0.5773, 0.5773, -0.5773, -0.5774, 0.9045, 0.3015, -0.3015, -0.9045, 0.3015, -0.3015, 0.5773, 0.5774, -0.5773, 0.5773, 0.5774, -0.5773, -0.9045, 0.3015, -0.3015, -0.5774, 0.5773, -0.5773, -0.5773, 0.5773, -0.5774, -0.9045, 0.3015, -0.3015, 0.5774, 0.5774, -0.5773, 0.5774, 0.5774, -0.5773, -0.9045, 0.3015, -0.3015, 0.9045, 0.3015, -0.3015, -0.5773, -0.5773, 0.5774, -0.7071, -0.7071, 0.0, 0.5774, -0.5774, 0.5773, 0.5774, -0.5774, 0.5773, -0.7071, -0.7071, 0.0, 0.7071, -0.7071, 0.0, 0.5773, -0.5773, -0.5774, 0.5774, 0.5774, -0.5773, 0.7071, -0.7071, 0.0, 0.7071, -0.7071, 0.0, 0.5774, 0.5774, -0.5773, 0.9045, 0.3015, -0.3015, -0.5773, -0.5773, 0.5774, -0.7071, 0.0, 0.7071, -0.7071, -0.7071, 0.0, -0.7071, -0.7071, 0.0, -0.7071, 0.0, 0.7071, -0.9045, 0.3015, -0.3015, -0.5774, 0.5773, -0.5773, -0.5773, 0.5774, 0.5773, 0.5773, 0.5774, -0.5773, 0.5773, 0.5774, -0.5773, -0.5773, 0.5774, 0.5773, 0.5774, 0.5773, 0.5773, -0.7071, 0.0, 0.7071, 0.7071, 0.0, 0.7071, -0.5773, 0.5774, 0.5773, -0.5773, 0.5774, 0.5773, 0.7071, 0.0, 0.7071, 0.5774, 0.5773, 0.5773, 0.7071, 0.0, 0.7071, 0.9045, 0.3015, -0.3015, 0.5774, 0.5773, 0.5773, 0.5774, 0.5773, 0.5773, 0.9045, 0.3015, -0.3015, 0.5773, 0.5774, -0.5773, -0.9045, 0.3015, -0.3015, -0.7071, 0.0, 0.7071, -0.5774, 0.5773, -0.5773, -0.5774, 0.5773, -0.5773, -0.7071, 0.0, 0.7071, -0.5773, 0.5774, 0.5773, -0.5773, -0.5774, 0.5773, -0.5774, 0.5773, 0.5773, -0.5774, -0.5773, -0.5773, 0.5774, -0.5773, 0.5773, 0.5773, 0.5774, 0.5773, -0.5773, -0.5774, 0.5773, 0.5773, -0.5774, -0.5773, 0.5774, 0.5773, -0.5773, 0.5774, -0.5773, 0.5773, -0.5773, -0.5774, 0.5773, 0.5773, 0.5774, 0.5773, -0.5774, 0.5773, 0.5773, -0.5774, -0.5773, -0.5773, -0.5774, 0.5773, 0.5773, -0.5773, 0.5774, -0.5773, -0.5774, -0.5773, -0.5773, -0.5773, 0.5774, -0.5773, 0.5773, -0.5774, -0.5773, 0.5774, -0.5773, 0.5773, 0.5774, 0.5773, -0.5773, 0.5773, 0.5774, 0.5773, -0.5773, -0.5774, 0.5773, 0.5773, -0.5774, -0.5773, 0.5774, -0.5773, 0.5773, -0.5774, -0.5773, -0.5773, 0.5773, -0.5774, -0.5773, -0.5773, -0.5774, 0.5773, 0.5773, 0.5774, 0.5773, -0.5773, 0.5774, -0.5773, -0.5774, 0.5773, 0.5773, 0.5773, -0.5774, -0.5773, -0.5773, 0.5774, -0.5773, 0.5774, 0.5773, -0.5773, 0.5774, 0.5773, -0.5773, -0.5773, 0.5774, -0.5773, 0.5773, 0.5774, 0.5773, -0.5774, -0.5773, -0.5773, 0.5773, -0.5774, -0.5773, -0.5773, -0.5774, 0.5773, 0.5774, 0.5773, -0.5773, -0.5773, 0.5774, -0.5773, 0.5773, 0.5774, 0.5773, -0.5773, -0.5774, 0.5773, 0.5773, -0.5774, -0.5773, 0.5774, -0.5773, 0.5773, 0.5774, -0.5773, 0.5773, 0.5774, 0.5773, -0.5773, 0.5773, 0.5774, 0.5773, 0.5773, 0.5774, 0.5773, -0.5773, 0.5774, -0.5773, -0.5774, 0.5773, 0.5773, -0.5773, -0.5774, 0.5773, 0.5773, 0.5774, 0.5773, -0.5774, 0.5773, 0.5773, 0.5773, -0.5774, -0.5773, -0.5773, 0.5774, -0.5773, 0.5774, 0.5773, -0.5773, -0.5774, -0.5773, -0.5773, -0.5773, 0.5774, -0.5773, 0.5773, -0.5774, -0.5773, -0.5773, -0.5774, 0.5773, -0.5774, 0.5773, 0.5773, -0.5774, -0.5773, -0.5773, 0.5773, -0.5774, -0.5773, 0.5774, 0.5773, -0.5773, 0.5774, -0.5773, 0.5773, 0.5774, -0.5773, 0.5773, 0.5773, 0.5774, 0.5773, -0.5773, -0.5774, 0.5773, -0.5774, -0.5773, -0.5773, -0.5774, 0.5773, 0.5773, -0.5773, 0.5774, -0.5773, -0.5774, -0.5774, 0.5773, -0.5774, 0.5773, 0.5773, -0.5774, -0.5773, -0.5773, -0.5774, -0.5773, -0.5773, -0.5774, 0.5773, 0.5773, -0.5774, 0.5774, -0.5773, -0.5774, -0.5773, -0.5773, -0.5774, 0.5774, -0.5773, 0.5774, -0.5774, -0.5773, 0.5774, -0.5774, -0.5773, -0.5774, 0.5774, -0.5773, 0.5774, 0.5773, -0.5773, 0.5774, -0.5774, -0.5773, 0.5774, 0.5773, -0.5773, 0.5774, -0.5773, 0.5773, 0.5774, -0.5773, 0.5773, 0.5774, 0.5773, -0.5773, 0.5774, 0.5774, 0.5773, 0.5774, -0.5773, 0.5773, 0.5774, 0.5774, 0.5773, -0.5774, -0.5774, 0.5773, -0.5774, -0.5774, 0.5773, 0.5774, 0.5774, 0.5773, -0.5774, 0.5773, 0.5773, -0.5774, -0.5773, -0.5773, 0.5774, -0.5774, -0.5773, -0.5774, -0.5774, 0.5773, -0.5774, -0.5774, 0.5773, 0.5774, -0.5774, -0.5773, 0.5774, -0.5773, 0.5773, 0.5774, 0.5773, -0.5773, -0.5774, 0.5774, -0.5773, 0.5774, 0.5774, 0.5773, 0.5774, 0.5774, 0.5773, -0.5774, 0.5774, -0.5773, -0.5774, 0.5773, 0.5773, -0.5774, 0.5774, 0.5773, -0.7071, 0.0, 0.7071, 0.5773, 0.5773, 0.5774, 0.5773, 0.5773, 0.5774, -0.7071, 0.0, 0.7071, 0.7071, 0.0, 0.7071, 0.7071, 0.7071, 0.0, 0.9045, -0.3015, -0.3015, 0.5774, 0.5774, -0.5773, 0.5774, 0.5774, -0.5773, 0.9045, -0.3015, -0.3015, 0.5773, -0.5773, -0.5774, 0.5774, 0.5774, -0.5773, 0.5773, -0.5773, -0.5774, -0.5773, 0.5773, -0.5774, -0.5773, 0.5773, -0.5774, 0.5773, -0.5773, -0.5774, -0.5774, -0.5774, -0.5773, -0.7071, 0.7071, 0.0, -0.9045, -0.3015, -0.3015, -0.5774, 0.5774, 0.5773, -0.5774, 0.5774, 0.5773, -0.9045, -0.3015, -0.3015, -0.7071, 0.0, 0.7071, 0.7071, 0.7071, 0.0, 0.5774, 0.5774, -0.5773, -0.7071, 0.7071, 0.0, -0.7071, 0.7071, 0.0, 0.5774, 0.5774, -0.5773, -0.5773, 0.5773, -0.5774, -0.9045, -0.3015, -0.3015, 0.9045, -0.3015, -0.3015, -0.5773, -0.5774, -0.5773, -0.5773, -0.5774, -0.5773, 0.9045, -0.3015, -0.3015, 0.5773, -0.5774, -0.5774, 0.5773, -0.5773, -0.5774, 0.9045, -0.3015, -0.3015, -0.5774, -0.5774, -0.5773, -0.5774, -0.5774, -0.5773, 0.9045, -0.3015, -0.3015, -0.9045, -0.3015, -0.3015, 0.5773, 0.5773, 0.5774, 0.7071, 0.7071, 0.0, -0.5774, 0.5774, 0.5773, -0.5774, 0.5774, 0.5773, 0.7071, 0.7071, 0.0, -0.7071, 0.7071, 0.0, -0.5773, 0.5773, -0.5774, -0.5774, -0.5774, -0.5773, -0.7071, 0.7071, 0.0, -0.7071, 0.7071, 0.0, -0.5774, -0.5774, -0.5773, -0.9045, -0.3015, -0.3015, 0.5773, 0.5773, 0.5774, 0.7071, 0.0, 0.7071, 0.7071, 0.7071, 0.0, 0.7071, 0.7071, 0.0, 0.7071, 0.0, 0.7071, 0.9045, -0.3015, -0.3015, 0.5773, -0.5774, -0.5774, 0.5773, -0.5774, 0.5773, -0.5773, -0.5774, -0.5773, -0.5773, -0.5774, -0.5773, 0.5773, -0.5774, 0.5773, -0.5773, -0.5774, 0.5774, 0.7071, 0.0, 0.7071, -0.7071, 0.0, 0.7071, 0.5773, -0.5774, 0.5773, 0.5773, -0.5774, 0.5773, -0.7071, 0.0, 0.7071, -0.5773, -0.5774, 0.5774, -0.7071, 0.0, 0.7071, -0.9045, -0.3015, -0.3015, -0.5773, -0.5774, 0.5774, -0.5773, -0.5774, 0.5774, -0.9045, -0.3015, -0.3015, -0.5773, -0.5774, -0.5773, 0.9045, -0.3015, -0.3015, 0.7071, 0.0, 0.7071, 0.5773, -0.5774, -0.5774, 0.5773, -0.5774, -0.5774, 0.7071, 0.0, 0.7071, 0.5773, -0.5774, 0.5773])] * 3)])

# ---- objects
ob_busstation_01 = bpy.data.objects.new('BusStation_01', me_mesh)

# ---- transforms, parenting, visibility, modifiers, constraints
ob_busstation_01.location = (0.0, 0.0, 0.0)
ob_busstation_01.rotation_euler = (1.571, -0.0, 0.0)
ob_busstation_01.scale = (1.0, 1.0, 1.0)
ob_busstation_01.color = (0.8, 0.8, 0.8, 1.0)

# ---- collection membership
col_collection.objects.link(ob_busstation_01)

# ---- scene / render settings (as saved in the file)
scene.frame_start = 1; scene.frame_end = 250; scene.frame_set(1)
scene.render.engine = 'BLENDER_EEVEE_NEXT'
scene.cycles.sampling_pattern = 'TABULATED_SOBOL'
scene.cycles.use_light_tree = False
scene.view_settings.view_transform = 'Filmic'
bpy.context.view_layer.update()

# ---- added for rendering (the .blend has no active camera and no usable light): camera, sun
cam_auto = bpy.data.cameras.new('AutoCamera')
cam_auto.lens = 50.0
cam_auto.sensor_width = 36.0
cam_auto.clip_end = 1000.0
ob_auto_camera = bpy.data.objects.new('AutoCamera', cam_auto)
scene.collection.objects.link(ob_auto_camera)
ob_auto_camera.location = (4.56909, -7.77938, 5.92391)
ob_auto_camera.rotation_euler = (1.09748, -7.21219e-08, 0.694738)
scene.camera = ob_auto_camera
light_auto_sun = bpy.data.lights.new('AutoSun', 'SUN')
light_auto_sun.energy = 3.0
light_auto_sun.angle = 0.0523599
ob_auto_sun = bpy.data.objects.new('AutoSun', light_auto_sun)
scene.collection.objects.link(ob_auto_sun)
ob_auto_sun.rotation_euler = (0.872665, 0.174533, 0.523599)
bpy.context.view_layer.update()
